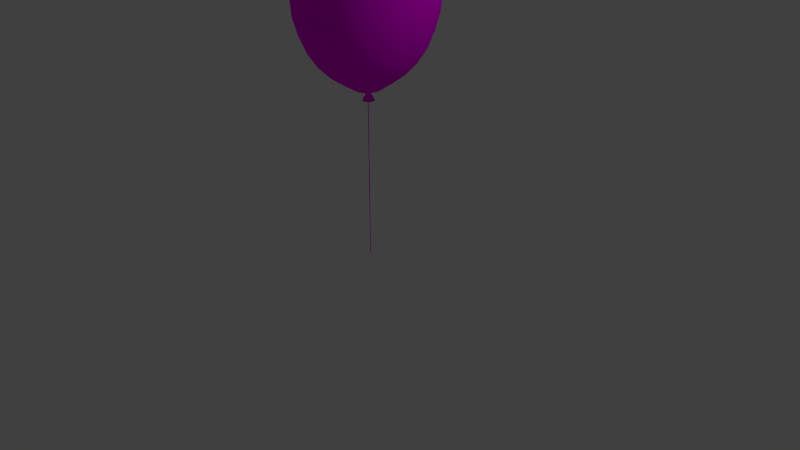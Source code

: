 # Source: LuftballonGelb.blend  (saved by Blender 2.76.0; exported with 4.5.12 LTS)
import bpy
from mathutils import Matrix  # noqa: F401  (used for matrix-valued properties, if any)

bpy.ops.wm.read_factory_settings(use_empty=True)
scene = bpy.context.scene
scene.name = 'Scene'

# ---- collections
col_collection_1 = bpy.data.collections.new('Collection 1'); scene.collection.children.link(col_collection_1)

# ---- images (referenced by path relative to the original .blend; pixels are not part of the script)
import os
ASSET_DIR = os.environ.get("B2B_ASSET_DIR", "")  # directory of the original .blend (textures are referenced by path, not embedded)
HERE = os.path.dirname(os.path.abspath(__file__))  # packed textures are extracted next to this script under _unpacked/

def load_image(name, relpath, width, height, colorspace="sRGB"):
    """Load a texture the original file referenced (path relative to the .blend, or extracted next to this script)."""
    p = next((c for c in (os.path.join(HERE, relpath), os.path.join(ASSET_DIR, relpath)) if relpath and os.path.exists(c)), "")
    if p:
        img = bpy.data.images.load(p, check_existing=True)
        img.name = name
    else:  # same state as the original file: an image datablock whose file is absent (Cycles renders it pink)
        img = bpy.data.images.new(name, width, height)
        img.source = "FILE"
        img.filepath = "//" + (relpath or name)
    img.colorspace_settings.name = colorspace
    return img
img_luftballon_jpg = load_image('luftballon.jpg', 'luftballon.jpg', 1024, 1024, 'sRGB')
img_gelb_jpg = load_image('gelb.jpg', 'gelb.jpg', 1024, 1024, 'sRGB')
img_dunkeldscf0060_jpg = load_image('dunkelDSCF0060.JPG', 'dunkelDSCF0060.JPG', 1024, 1024, 'sRGB')

# ---- materials (node trees are filled in below, after node groups)
mat_material_002 = bpy.data.materials.new('Material.002')
mat_material_002.alpha_threshold = 0.0
mat_material_002.roughness = 0.5
mat_material_005 = bpy.data.materials.new('Material.005')
mat_material_005.alpha_threshold = 0.0
mat_material_005.roughness = 0.5
mat_material_003 = bpy.data.materials.new('Material.003')
mat_material_003.alpha_threshold = 0.0
mat_material_003.roughness = 0.5
mat_material_001 = bpy.data.materials.new('Material.001')
mat_material_001.alpha_threshold = 0.0
mat_material_001.roughness = 0.5
mat_material_004 = bpy.data.materials.new('Material.004')
mat_material_004.alpha_threshold = 0.0
mat_material_004.roughness = 0.5

# ---- material node trees
mat_material_002.use_nodes = True; mat_material_002.node_tree.nodes.clear()
_N = mat_material_002.node_tree.nodes; _L = mat_material_002.node_tree.links
n0 = _N.new('ShaderNodeOutputMaterial'); n0.name = 'Material Output'; n0.location = (300, 300)
n1 = _N.new('ShaderNodeBsdfDiffuse'); n1.name = 'Diffuse BSDF'; n1.location = (10, 300)
n2 = _N.new('ShaderNodeTexImage'); n2.name = 'Image Texture'; n2.location = (-180, 300)
n2.width = 140
n2.image = img_luftballon_jpg
_L.new(n1.outputs[0], n0.inputs[0])
_L.new(n2.outputs[0], n1.inputs[0])
n0.is_active_output = True
mat_material_005.use_nodes = True; mat_material_005.node_tree.nodes.clear()
_N = mat_material_005.node_tree.nodes; _L = mat_material_005.node_tree.links
n0 = _N.new('ShaderNodeOutputMaterial'); n0.name = 'Material Output'; n0.location = (300, 300)
n1 = _N.new('ShaderNodeBsdfDiffuse'); n1.name = 'Diffuse BSDF'; n1.location = (10, 300)
n2 = _N.new('ShaderNodeTexImage'); n2.name = 'Image Texture'; n2.location = (-180, 300)
n2.width = 140
n2.image = img_gelb_jpg
_L.new(n1.outputs[0], n0.inputs[0])
_L.new(n2.outputs[0], n1.inputs[0])
n0.is_active_output = True
mat_material_003.use_nodes = True; mat_material_003.node_tree.nodes.clear()
_N = mat_material_003.node_tree.nodes; _L = mat_material_003.node_tree.links
n0 = _N.new('ShaderNodeOutputMaterial'); n0.name = 'Material Output'; n0.location = (300, 300)
n1 = _N.new('ShaderNodeBsdfDiffuse'); n1.name = 'Diffuse BSDF'; n1.location = (10, 300)
n2 = _N.new('ShaderNodeTexImage'); n2.name = 'Image Texture'; n2.location = (-180, 300)
n2.width = 140
n2.image = img_dunkeldscf0060_jpg
_L.new(n1.outputs[0], n0.inputs[0])
_L.new(n2.outputs[0], n1.inputs[0])
n0.is_active_output = True
mat_material_001.use_nodes = True; mat_material_001.node_tree.nodes.clear()
_N = mat_material_001.node_tree.nodes; _L = mat_material_001.node_tree.links
n0 = _N.new('ShaderNodeOutputMaterial'); n0.name = 'Material Output'; n0.location = (300, 300)
n1 = _N.new('ShaderNodeBsdfDiffuse'); n1.name = 'Diffuse BSDF'; n1.location = (10, 300)
n2 = _N.new('ShaderNodeTexImage'); n2.name = 'Image Texture'; n2.location = (-180, 300)
n2.width = 140
n2.image = img_luftballon_jpg
_L.new(n1.outputs[0], n0.inputs[0])
_L.new(n2.outputs[0], n1.inputs[0])
n0.is_active_output = True
mat_material_004.use_nodes = True; mat_material_004.node_tree.nodes.clear()
_N = mat_material_004.node_tree.nodes; _L = mat_material_004.node_tree.links
n0 = _N.new('ShaderNodeOutputMaterial'); n0.name = 'Material Output'; n0.location = (300, 300)
n1 = _N.new('ShaderNodeBsdfDiffuse'); n1.name = 'Diffuse BSDF'; n1.location = (10, 300)
n2 = _N.new('ShaderNodeTexImage'); n2.name = 'Image Texture'; n2.location = (-180, 300)
n2.width = 140
n2.image = img_gelb_jpg
_L.new(n1.outputs[0], n0.inputs[0])
_L.new(n2.outputs[0], n1.inputs[0])
n0.is_active_output = True

# ---- world
world_world = bpy.data.worlds.new('World'); scene.world = world_world
world_world.color = (0.05088, 0.05088, 0.05088)
world_world.use_sun_shadow = False
world_world.sun_shadow_jitter_overblur = 0.0
world_world.cycles.sampling_method = 'MANUAL'
world_world.cycles.sample_map_resolution = 256

# ---- cameras
cam_camera = bpy.data.cameras.new('Camera')
cam_camera.clip_end = 100.0
cam_camera.lens = 35.0
cam_camera.sensor_width = 32.0
cam_camera.sensor_height = 18.0
cam_camera.ortho_scale = 7.314
cam_camera.dof.focus_distance = 0.0

# ---- lights
light_lamp = bpy.data.lights.new('Lamp', 'POINT')
light_lamp.transmission_factor = 0.0
light_lamp.cutoff_distance = 30.0
light_lamp.energy = 100.0
light_lamp.shadow_buffer_clip_start = 1.001
light_lamp.shadow_soft_size = 0.1
light_lamp.shadow_maximum_resolution = 0.006
light_lamp.use_absolute_resolution = True
light_lamp.cycles.use_multiple_importance_sampling = False

# ---- meshes
me_cone = bpy.data.meshes.new('Cone')
me_cone.from_pydata([(0.0, 1.0, -1.0), (0.1951, 0.9808, -1.0), (0.3827, 0.9239, -1.0), (0.5556, 0.8315, -1.0), (0.7071, 0.7071, -1.0), (0.8315, 0.5556, -1.0), (0.9239, 0.3827, -1.0), (0.9808, 0.1951, -1.0), (1.0, 7.55e-08, -1.0), (0.0, 0.0, 1.0), (0.9808, -0.1951, -1.0), (0.9239, -0.3827, -1.0), (0.8315, -0.5556, -1.0), (0.7071, -0.7071, -1.0), (0.5556, -0.8315, -1.0), (0.3827, -0.9239, -1.0), (0.1951, -0.9808, -1.0), (-3.258e-07, -1.0, -1.0), (-0.1951, -0.9808, -1.0), (-0.3827, -0.9239, -1.0), (-0.5556, -0.8315, -1.0), (-0.7071, -0.7071, -1.0), (-0.8315, -0.5556, -1.0), (-0.9239, -0.3827, -1.0), (-0.9808, -0.1951, -1.0), (-1.0, 9.656e-07, -1.0), (-0.9808, 0.1951, -1.0), (-0.9239, 0.3827, -1.0), (-0.8315, 0.5556, -1.0), (-0.7071, 0.7071, -1.0), (-0.5556, 0.8315, -1.0), (-0.3827, 0.9239, -1.0), (-0.1951, 0.9808, -1.0)], [], [(31, 9, 32), (0, 9, 1), (30, 9, 31), (29, 9, 30), (28, 9, 29), (27, 9, 28), (26, 9, 27), (25, 9, 26), (24, 9, 25), (23, 9, 24), (22, 9, 23), (21, 9, 22), (20, 9, 21), (19, 9, 20), (18, 9, 19), (17, 9, 18), (16, 9, 17), (15, 9, 16), (14, 9, 15), (13, 9, 14), (12, 9, 13), (11, 9, 12), (10, 9, 11), (8, 9, 10), (7, 9, 8), (6, 9, 7), (5, 9, 6), (4, 9, 5), (3, 9, 4), (2, 9, 3), (32, 9, 0), (1, 9, 2), (0, 1, 2, 3, 4, 5, 6, 7, 8, 10, 11, 12, 13, 14, 15, 16, 17, 18, 19, 20, 21, 22, 23, 24, 25, 26, 27, 28, 29, 30, 31, 32)])
me_cone.polygons.foreach_set('use_smooth', [True] * 33)
me_cone.polygons.foreach_set('material_index', [1, 1, 1, 1, 1, 1, 1, 1, 1, 1, 1, 1, 1, 1, 1, 1, 1, 1, 1, 1, 1, 1, 1, 1, 1, 1, 1, 1, 1, 1, 1, 1, 1])
_uv = me_cone.uv_layers.new(name='UVMap')
_uv.uv.foreach_set('vector', [0.3262, 0.3743, 0.4798, 0.3743, 0.4798, 0.5279, 0.3262, 0.3743, 0.4798, 0.3743, 0.4798, 0.5279, 0.3262, 0.3743, 0.4798, 0.3743, 0.4798, 0.5279, 0.3262, 0.3743, 0.4798, 0.3743, 0.4798, 0.5279, 0.3262, 0.3743, 0.4798, 0.3743, 0.4798, 0.5279, 0.3262, 0.3743, 0.4798, 0.3743, 0.4798, 0.5279, 0.3262, 0.3743, 0.4798, 0.3743, 0.4798, 0.5279, 0.3262, 0.3743, 0.4798, 0.3743, 0.4798, 0.5279, 0.3262, 0.3743, 0.4798, 0.3743, 0.4798, 0.5279, 0.3262, 0.3743, 0.4798, 0.3743, 0.4798, 0.5279, 0.3262, 0.3743, 0.4798, 0.3743, 0.4798, 0.5279, 0.3262, 0.3743, 0.4798, 0.3743, 0.4798, 0.5279, 0.3262, 0.3743, 0.4798, 0.3743, 0.4798, 0.5279, 0.3262, 0.3743, 0.4798, 0.3743, 0.4798, 0.5279, 0.3262, 0.3743, 0.4798, 0.3743, 0.4798, 0.5279, 0.3262, 0.3743, 0.4798, 0.3743, 0.4798, 0.5279, 0.3262, 0.3743, 0.4798, 0.3743, 0.4798, 0.5279, 0.3262, 0.3743, 0.4798, 0.3743, 0.4798, 0.5279, 0.3262, 0.3743, 0.4798, 0.3743, 0.4798, 0.5279, 0.3262, 0.3743, 0.4798, 0.3743, 0.4798, 0.5279, 0.3262, 0.3743, 0.4798, 0.3743, 0.4798, 0.5279, 0.3262, 0.3743, 0.4798, 0.3743, 0.4798, 0.5279, 0.3262, 0.3743, 0.4798, 0.3743, 0.4798, 0.5279, 0.3262, 0.3743, 0.4798, 0.3743, 0.4798, 0.5279, 0.3262, 0.3743, 0.4798, 0.3743, 0.4798, 0.5279, 0.3262, 0.3743, 0.4798, 0.3743, 0.4798, 0.5279, 0.3262, 0.3743, 0.4798, 0.3743, 0.4798, 0.5279, 0.3262, 0.3743, 0.4798, 0.3743, 0.4798, 0.5279, 0.3262, 0.3743, 0.4798, 0.3743, 0.4798, 0.5279, 0.3262, 0.3743, 0.4798, 0.3743, 0.4798, 0.5279, 0.3262, 0.3743, 0.4798, 0.3743, 0.4798, 0.5279, 0.3262, 0.3743, 0.4798, 0.3743, 0.4798, 0.5279, 0.403, 0.5279, 0.418, 0.5265, 0.4324, 0.5221, 0.4457, 0.515, 0.4573, 0.5054, 0.4669, 0.4938, 0.474, 0.4805, 0.4784, 0.4661, 0.4798, 0.4511, 0.4784, 0.4361, 0.474, 0.4217, 0.4669, 0.4084, 0.4573, 0.3968, 0.4457, 0.3872, 0.4324, 0.3801, 0.418, 0.3758, 0.403, 0.3743, 0.388, 0.3758, 0.3736, 0.3801, 0.3603, 0.3872, 0.3487, 0.3968, 0.3391, 0.4084, 0.332, 0.4217, 0.3277, 0.4361, 0.3262, 0.4511, 0.3277, 0.4661, 0.332, 0.4805, 0.3391, 0.4938, 0.3487, 0.5054, 0.3603, 0.515, 0.3736, 0.5221, 0.388, 0.5265])
me_cone.materials.append(mat_material_002)
me_cone.materials.append(mat_material_005)
me_cone.use_remesh_preserve_volume = False
me_cone.use_remesh_preserve_attributes = False
me_cone.use_mirror_vertex_groups = False
me_cone.update()
me_plane_001 = bpy.data.meshes.new('Plane.001')
me_plane_001.from_pydata([(-1.0, -1.0, 0.0), (1.0, -1.0, 0.0), (-1.0, 1.0, 0.0), (1.0, 1.0, 0.0)], [], [(0, 1, 3, 2)])
_uv = me_plane_001.uv_layers.new(name='UVMap')
_uv.uv.foreach_set('vector', [8.67e-05, 8.666e-05, 0.7512, 8.666e-05, 0.7512, 0.9999, 8.666e-05, 0.9999])
me_plane_001.materials.append(mat_material_003)
me_plane_001.use_remesh_preserve_volume = False
me_plane_001.use_remesh_preserve_attributes = False
me_plane_001.use_mirror_vertex_groups = False
me_plane_001.update()
me_sphere = bpy.data.meshes.new('Sphere')
me_sphere.from_pydata([(-0.1703, -0.000836, 1.081), (-0.3339, -0.000836, 1.018), (-0.4848, -0.000836, 0.917), (-0.617, -0.000836, 0.7804), (-0.7255, -0.000836, 0.614), (-0.8062, -0.000836, 0.4242), (-0.8558, -0.000836, 0.2182), (-0.8786, -0.0006354, 0.007995), (-0.8274, -0.01164, -0.3027), (-0.7561, -0.01164, -0.5101), (-0.6806, -0.01164, -0.7012), (-0.5608, -0.01164, -0.8687), (-0.4408, -0.01164, -0.995), (-0.3039, -0.01164, -1.095), (-0.1553, -0.01164, -1.194), (-0.167, 0.03187, 1.081), (-0.3275, 0.06331, 1.018), (-0.4755, 0.09229, 0.917), (-0.6052, 0.1177, 0.7804), (-0.7116, 0.1385, 0.614), (-0.7907, 0.154, 0.4242), (-0.8394, 0.1636, 0.2182), (-0.8617, 0.1681, 0.007995), (-0.8115, 0.1539, -0.3027), (-0.7416, 0.1443, -0.5101), (-0.6675, 0.1287, -0.7012), (-0.5501, 0.1077, -0.8687), (-0.4324, 0.08211, -0.995), (-0.2981, 0.05293, -1.095), (-0.1524, 0.02128, -1.194), (-0.1573, 0.06331, 1.081), (-0.3085, 0.125, 1.018), (-0.4479, 0.1818, 0.917), (-0.5701, 0.2317, 0.7804), (-0.6703, 0.2726, 0.614), (-0.7448, 0.3029, 0.4242), (-0.7907, 0.3217, 0.2182), (-0.8117, 0.3303, 0.007995), (-0.7644, 0.313, -0.3027), (-0.6986, 0.2941, -0.5101), (-0.6288, 0.2636, -0.7012), (-0.5182, 0.2224, -0.8687), (-0.4073, 0.1722, -0.995), (-0.2808, 0.115, -1.095), (-0.1436, 0.05293, -1.194), (-0.1416, 0.09229, 1.081), (-0.2777, 0.1818, 1.018), (-0.4031, 0.2644, 0.917), (-0.513, 0.3367, 0.7804), (-0.6033, 0.3961, 0.614), (-0.6703, 0.4402, 0.4242), (-0.7116, 0.4673, 0.2182), (-0.7306, 0.4799, 0.007995), (-0.6881, 0.4596, -0.3027), (-0.6288, 0.4323, -0.5101), (-0.566, 0.3879, -0.7012), (-0.4665, 0.3281, -0.8687), (-0.3667, 0.2553, -0.995), (-0.2528, 0.1722, -1.095), (-0.1293, 0.08211, -1.194), (-0.1204, 0.1177, 1.081), (-0.2361, 0.2317, 1.018), (-0.3428, 0.3367, 0.917), (-0.4363, 0.4288, 0.7804), (-0.513, 0.5043, 0.614), (-0.5701, 0.5605, 0.4242), (-0.6052, 0.595, 0.2182), (-0.6213, 0.6109, 0.007995), (-0.5853, 0.5882, -0.3027), (-0.5349, 0.5534, -0.5101), (-0.4815, 0.4969, -0.7012), (-0.3968, 0.4208, -0.8687), (-0.312, 0.3281, -0.995), (-0.2151, 0.2224, -1.095), (-0.1101, 0.1077, -1.194), (-0.09461, 0.1385, 1.081), (-0.1855, 0.2726, 1.018), (-0.2694, 0.3961, 0.917), (-0.3428, 0.5043, 0.7804), (-0.4031, 0.5932, 0.614), (-0.4479, 0.6592, 0.4242), (-0.4755, 0.6998, 0.2182), (-0.4882, 0.7185, 0.007995), (-0.46, 0.6937, -0.3027), (-0.4204, 0.6528, -0.5101), (-0.3785, 0.5863, -0.7012), (-0.312, 0.4969, -0.8687), (-0.2453, 0.3879, -0.995), (-0.1692, 0.2636, -1.095), (-0.08667, 0.1287, -1.194), (-0.06518, 0.154, 1.081), (-0.1278, 0.3029, 1.018), (-0.1855, 0.4402, 0.917), (-0.2361, 0.5605, 0.7804), (-0.2777, 0.6592, 0.614), (-0.3085, 0.7325, 0.4242), (-0.3275, 0.7777, 0.2182), (-0.3364, 0.7984, 0.007995), (-0.3171, 0.7721, -0.3027), (-0.2899, 0.7266, -0.5101), (-0.2609, 0.6528, -0.7012), (-0.2151, 0.5534, -0.8687), (-0.1692, 0.4323, -0.995), (-0.1168, 0.2941, -1.095), (-0.05996, 0.1443, -1.194), (-0.03325, 0.1636, 1.081), (-0.06518, 0.3217, 1.018), (-0.09461, 0.4673, 0.917), (-0.1204, 0.595, 0.7804), (-0.1416, 0.6998, 0.614), (-0.1573, 0.7777, 0.4242), (-0.167, 0.8257, 0.2182), (-0.1716, 0.8476, 0.007995), (-0.1621, 0.8203, -0.3027), (-0.1482, 0.7721, -0.5101), (-0.1334, 0.6937, -0.7012), (-0.1101, 0.5882, -0.8687), (-0.08667, 0.4596, -0.995), (-0.05996, 0.313, -1.095), (-0.03097, 0.1539, -1.194), (-3.679e-05, 0.1668, 1.081), (-3.68e-05, 0.328, 1.018), (-3.681e-05, 0.4765, 0.917), (-3.68e-05, 0.6067, 0.7804), (-3.679e-05, 0.7136, 0.614), (-3.684e-05, 0.793, 0.4242), (-0.000282, 0.8476, 0.2236), (-0.000282, 0.8643, 0.007995), (-0.0008298, 0.8366, -0.3027), (-0.00083, 0.7874, -0.5101), (-0.0008299, 0.7075, -0.7012), (-0.0008299, 0.5999, -0.8687), (-0.0008299, 0.4689, -0.995), (-0.0008299, 0.3193, -1.095), (-0.0008299, 0.1571, -1.194), (0.03317, 0.1636, 1.081), (0.06511, 0.3217, 1.018), (0.09454, 0.4673, 0.917), (0.1203, 0.595, 0.7804), (0.1415, 0.6998, 0.614), (0.1572, 0.7777, 0.4242), (0.1678, 0.8313, 0.2236), (0.1711, 0.8476, 0.007995), (0.1604, 0.8203, -0.3027), (0.1465, 0.7721, -0.5101), (0.1318, 0.6937, -0.7012), (0.1084, 0.5882, -0.8687), (0.08501, 0.4596, -0.995), (0.0583, 0.313, -1.095), (0.02931, 0.1539, -1.194), (0.06511, 0.154, 1.081), (0.1277, 0.3029, 1.018), (0.1855, 0.4402, 0.917), (0.2361, 0.5605, 0.7804), (0.2776, 0.6592, 0.614), (0.3085, 0.7325, 0.4242), (0.3294, 0.7831, 0.2236), (0.3358, 0.7984, 0.007995), (0.3155, 0.7721, -0.3027), (0.2882, 0.7266, -0.5101), (0.2593, 0.6528, -0.7012), (0.2135, 0.5534, -0.8687), (0.1675, 0.4323, -0.995), (0.1152, 0.2941, -1.095), (0.0583, 0.1443, -1.194), (0.09454, 0.1385, 1.081), (0.1855, 0.2726, 1.018), (0.2693, 0.3961, 0.917), (0.3427, 0.5043, 0.7804), (0.403, 0.5932, 0.614), (0.4478, 0.6592, 0.4242), (0.4783, 0.7047, 0.2236), (0.4877, 0.7185, 0.007995), (0.4584, 0.6937, -0.3027), (0.4188, 0.6528, -0.5101), (0.3768, 0.5863, -0.7012), (0.3103, 0.4969, -0.8687), (0.2436, 0.3879, -0.995), (0.1675, 0.2636, -1.095), (0.08501, 0.1287, -1.194), (0.1203, 0.1177, 1.081), (0.2361, 0.2317, 1.018), (0.3427, 0.3367, 0.917), (0.4362, 0.4288, 0.7804), (0.513, 0.5043, 0.614), (0.57, 0.5605, 0.4242), (0.6088, 0.5992, 0.2236), (0.6208, 0.6109, 0.007995), (0.5836, 0.5882, -0.3027), (0.5332, 0.5534, -0.5101), (0.4798, 0.4969, -0.7012), (0.3952, 0.4208, -0.8687), (0.3103, 0.3281, -0.995), (0.2135, 0.2224, -1.095), (0.1084, 0.1077, -1.194), (0.1415, 0.09229, 1.081), (0.2776, 0.1818, 1.018), (0.403, 0.2644, 0.917), (0.513, 0.3367, 0.7804), (0.6032, 0.3961, 0.614), (0.6702, 0.4402, 0.4242), (0.716, 0.4706, 0.2236), (0.73, 0.4799, 0.007995), (0.6864, 0.4596, -0.3027), (0.6272, 0.4323, -0.5101), (0.5643, 0.3879, -0.7012), (0.4648, 0.3281, -0.8687), (0.365, 0.2553, -0.995), (0.2512, 0.1722, -1.095), (0.1276, 0.08211, -1.194), (0.1572, 0.06331, 1.081), (0.3085, 0.125, 1.018), (0.4478, 0.1818, 0.917), (0.57, 0.2317, 0.7804), (0.6702, 0.2726, 0.614), (0.7447, 0.3029, 0.4242), (0.7956, 0.324, 0.2236), (0.8112, 0.3303, 0.007995), (0.7628, 0.313, -0.3027), (0.6969, 0.2941, -0.5101), (0.6272, 0.2636, -0.7012), (0.5166, 0.2224, -0.8687), (0.4057, 0.1722, -0.995), (0.2792, 0.115, -1.095), (0.1419, 0.05293, -1.194), (0.1669, 0.03187, 1.081), (0.3275, 0.06331, 1.018), (0.4754, 0.09229, 0.917), (0.6051, 0.1177, 0.7804), (0.7115, 0.1385, 0.614), (0.7906, 0.154, 0.4242), (0.8446, 0.1649, 0.2236), (0.8612, 0.1681, 0.007995), (0.8098, 0.1539, -0.3027), (0.7399, 0.1443, -0.5101), (0.6658, 0.1287, -0.7012), (0.5484, 0.1077, -0.8687), (0.4307, 0.08211, -0.995), (0.2964, 0.05293, -1.095), (0.1507, 0.02128, -1.194), (0.1702, -0.000836, 1.081), (0.3339, -0.0008359, 1.018), (0.4847, -0.0008359, 0.917), (0.617, -0.000836, 0.7804), (0.7255, -0.000836, 0.614), (0.8112, -0.0006353, 0.431), (0.8612, -0.0006354, 0.2236), (0.878, -0.0006355, 0.007995), (0.8257, -0.01164, -0.3027), (0.7544, -0.01164, -0.5101), (0.6789, -0.01164, -0.7012), (0.5592, -0.01164, -0.8687), (0.4392, -0.01164, -0.995), (0.3022, -0.01164, -1.095), (0.1537, -0.01164, -1.194), (0.1669, -0.03354, 1.081), (0.3275, -0.06498, 1.018), (0.4754, -0.09396, 0.917), (0.6051, -0.1194, 0.7804), (0.7115, -0.1402, 0.614), (0.7956, -0.1565, 0.431), (0.8446, -0.1661, 0.2236), (0.8612, -0.1694, 0.007995), (0.8098, -0.1771, -0.3027), (0.7399, -0.1675, -0.5101), (0.6658, -0.1519, -0.7012), (0.5484, -0.1309, -0.8687), (0.4307, -0.1054, -0.995), (0.2964, -0.07621, -1.095), (0.1507, -0.04455, -1.194), (0.1572, -0.06498, 1.081), (0.3085, -0.1267, 1.018), (0.4478, -0.1835, 0.917), (0.57, -0.2333, 0.7804), (0.6702, -0.2742, 0.614), (0.7494, -0.3064, 0.431), (0.7956, -0.3253, 0.2236), (0.8112, -0.3316, 0.007995), (0.7628, -0.3363, -0.3027), (0.6969, -0.3174, -0.5101), (0.6272, -0.2868, -0.7012), (0.5166, -0.2457, -0.8687), (0.4057, -0.1955, -0.995), (0.2792, -0.1383, -1.095), (0.1419, -0.07621, -1.194), (0.1415, -0.09396, 1.081), (0.2776, -0.1835, 1.018), (0.403, -0.266, 0.917), (0.513, -0.3384, 0.7804), (0.6032, -0.3977, 0.614), (0.6744, -0.4446, 0.431), (0.716, -0.4719, 0.2236), (0.73, -0.4811, 0.007995), (0.6864, -0.4829, -0.3027), (0.6272, -0.4556, -0.5101), (0.5643, -0.4112, -0.7012), (0.4648, -0.3514, -0.8687), (0.365, -0.2786, -0.995), (0.2512, -0.1955, -1.095), (0.1276, -0.1054, -1.194), (0.1203, -0.1194, 1.081), (0.2361, -0.2333, 1.018), (0.3427, -0.3384, 0.917), (0.4362, -0.4304, 0.7804), (0.513, -0.506, 0.614), (0.5735, -0.5657, 0.431), (0.6088, -0.6005, 0.2236), (0.6208, -0.6122, 0.007995), (0.5836, -0.6115, -0.3027), (0.5332, -0.5767, -0.5101), (0.4798, -0.5201, -0.7012), (0.3952, -0.4441, -0.8687), (0.3103, -0.3514, -0.995), (0.2135, -0.2457, -1.095), (0.1084, -0.1309, -1.194), (0.09454, -0.1402, 1.081), (0.1855, -0.2742, 1.018), (0.2693, -0.3977, 0.917), (0.3427, -0.506, 0.7804), (0.403, -0.5948, 0.614), (0.4505, -0.665, 0.431), (0.4783, -0.7059, 0.2236), (0.4877, -0.7198, 0.007995), (0.4584, -0.7169, -0.3027), (0.4188, -0.676, -0.5101), (0.3768, -0.6096, -0.7012), (0.3103, -0.5201, -0.8687), (0.2436, -0.4112, -0.995), (0.1675, -0.2868, -1.095), (0.08501, -0.1519, -1.194), (-0.0008299, -0.01164, -1.253), (0.06511, -0.1557, 1.081), (0.1277, -0.3046, 1.018), (0.1855, -0.4419, 0.917), (0.2361, -0.5621, 0.7804), (0.2776, -0.6609, 0.614), (0.3102, -0.7389, 0.431), (0.3294, -0.7843, 0.2236), (0.3358, -0.7997, 0.007995), (0.3155, -0.7953, -0.3027), (0.2882, -0.7499, -0.5101), (0.2593, -0.676, -0.7012), (0.2135, -0.5767, -0.8687), (0.1675, -0.4556, -0.995), (0.1152, -0.3174, -1.095), (0.0583, -0.1675, -1.194), (0.03317, -0.1652, 1.081), (0.06511, -0.3233, 1.018), (0.09454, -0.469, 0.917), (0.1203, -0.5967, 0.7804), (0.1415, -0.7015, 0.614), (0.1572, -0.7794, 0.4242), (0.1678, -0.8326, 0.2236), (0.1711, -0.8489, 0.007995), (0.1604, -0.8436, -0.3027), (0.1465, -0.7953, -0.5101), (0.1318, -0.7169, -0.7012), (0.1084, -0.6115, -0.8687), (0.08501, -0.4829, -0.995), (0.0583, -0.3363, -1.095), (0.02931, -0.1771, -1.194), (-3.681e-05, -0.1685, 1.081), (-3.683e-05, -0.3296, 1.018), (-3.683e-05, -0.4782, 0.917), (-3.692e-05, -0.6084, 0.7804), (-3.696e-05, -0.7152, 0.614), (-3.68e-05, -0.7946, 0.4242), (-0.0002823, -0.8489, 0.2236), (-0.0002822, -0.8655, 0.007995), (-0.0008301, -0.8599, -0.3027), (-0.0008299, -0.8107, -0.5101), (-0.0008301, -0.7308, -0.7012), (-0.00083, -0.6232, -0.8687), (-0.00083, -0.4921, -0.995), (-0.00083, -0.3426, -1.095), (-0.0008299, -0.1804, -1.194), (-0.03325, -0.1652, 1.081), (-0.06518, -0.3233, 1.018), (-0.09461, -0.469, 0.917), (-0.1204, -0.5967, 0.7804), (-0.1416, -0.7015, 0.614), (-0.1573, -0.7794, 0.4242), (-0.1683, -0.8326, 0.2236), (-0.1716, -0.8489, 0.007995), (-0.1621, -0.8436, -0.3027), (-0.1482, -0.7953, -0.5101), (-0.1334, -0.7169, -0.7012), (-0.1101, -0.6115, -0.8687), (-0.08667, -0.4829, -0.995), (-0.05996, -0.3363, -1.095), (-0.03097, -0.1771, -1.194), (-0.06518, -0.1557, 1.081), (-0.1278, -0.3046, 1.018), (-0.1855, -0.4419, 0.917), (-0.2361, -0.5621, 0.7804), (-0.2777, -0.6609, 0.614), (-0.3085, -0.7342, 0.4242), (-0.3299, -0.7843, 0.2236), (-0.3364, -0.7997, 0.007995), (-0.3171, -0.7953, -0.3027), (-0.2899, -0.7499, -0.5101), (-0.2609, -0.676, -0.7012), (-0.2151, -0.5767, -0.8687), (-0.1692, -0.4556, -0.995), (-0.1168, -0.3174, -1.095), (-0.05996, -0.1675, -1.194), (-0.09461, -0.1402, 1.081), (-0.1855, -0.2742, 1.018), (-0.2694, -0.3977, 0.917), (-0.3428, -0.506, 0.7804), (-0.4031, -0.5948, 0.614), (-0.4479, -0.6609, 0.4242), (-0.4789, -0.7059, 0.2236), (-0.4882, -0.7198, 0.007995), (-0.46, -0.7169, -0.3027), (-0.4204, -0.676, -0.5101), (-0.3785, -0.6096, -0.7012), (-0.312, -0.5201, -0.8687), (-0.2453, -0.4112, -0.995), (-0.1692, -0.2868, -1.095), (-0.08667, -0.1519, -1.194), (-0.1204, -0.1194, 1.081), (-0.2361, -0.2333, 1.018), (-0.3428, -0.3384, 0.917), (-0.4363, -0.4304, 0.7804), (-0.513, -0.506, 0.614), (-0.5701, -0.5621, 0.4242), (-0.6094, -0.6005, 0.2236), (-0.6213, -0.6122, 0.007995), (-0.5853, -0.6115, -0.3027), (-0.5349, -0.5767, -0.5101), (-0.4815, -0.5201, -0.7012), (-0.3968, -0.4441, -0.8687), (-0.312, -0.3514, -0.995), (-0.2151, -0.2457, -1.095), (-0.1101, -0.1309, -1.194), (-0.1416, -0.09396, 1.081), (-0.2777, -0.1835, 1.018), (-0.4031, -0.266, 0.917), (-0.513, -0.3384, 0.7804), (-0.6033, -0.3977, 0.614), (-0.6703, -0.4419, 0.4242), (-0.7165, -0.4719, 0.2236), (-0.7306, -0.4811, 0.007995), (-0.6881, -0.4829, -0.3027), (-0.6288, -0.4556, -0.5101), (-0.566, -0.4112, -0.7012), (-0.4665, -0.3514, -0.8687), (-0.3667, -0.2786, -0.995), (-0.2528, -0.1955, -1.095), (-0.1293, -0.1054, -1.194), (-3.706e-05, -0.0008361, 1.102), (-0.1573, -0.06498, 1.081), (-0.3085, -0.1267, 1.018), (-0.4479, -0.1835, 0.917), (-0.5701, -0.2333, 0.7804), (-0.6703, -0.2742, 0.614), (-0.7448, -0.3046, 0.4242), (-0.7907, -0.3233, 0.2182), (-0.8117, -0.3316, 0.007995), (-0.7644, -0.3363, -0.3027), (-0.6986, -0.3174, -0.5101), (-0.6288, -0.2868, -0.7012), (-0.5182, -0.2457, -0.8687), (-0.4073, -0.1955, -0.995), (-0.2808, -0.1383, -1.095), (-0.1436, -0.07621, -1.194), (-0.167, -0.03354, 1.081), (-0.3275, -0.06498, 1.018), (-0.4755, -0.09396, 0.917), (-0.6052, -0.1194, 0.7804), (-0.7116, -0.1402, 0.614), (-0.7907, -0.1557, 0.4242), (-0.8394, -0.1652, 0.2182), (-0.8617, -0.1694, 0.007995), (-0.8115, -0.1771, -0.3027), (-0.7416, -0.1675, -0.5101), (-0.6675, -0.1519, -0.7012), (-0.5501, -0.1309, -0.8687), (-0.4324, -0.1054, -0.995), (-0.2981, -0.07621, -1.095), (-0.1524, -0.04455, -1.194)], [], [(11, 10, 25, 26), (4, 3, 18, 19), (12, 11, 26, 27), (5, 4, 19, 20), (13, 12, 27, 28), (6, 5, 20, 21), (14, 13, 28, 29), (7, 6, 21, 22), (8, 7, 22, 23), (1, 0, 15, 16), (9, 8, 23, 24), (2, 1, 16, 17), (10, 9, 24, 25), (3, 2, 17, 18), (25, 24, 39, 40), (18, 17, 32, 33), (26, 25, 40, 41), (19, 18, 33, 34), (27, 26, 41, 42), (20, 19, 34, 35), (28, 27, 42, 43), (21, 20, 35, 36), (29, 28, 43, 44), (22, 21, 36, 37), (23, 22, 37, 38), (16, 15, 30, 31), (24, 23, 38, 39), (17, 16, 31, 32), (44, 43, 58, 59), (37, 36, 51, 52), (38, 37, 52, 53), (31, 30, 45, 46), (39, 38, 53, 54), (32, 31, 46, 47), (40, 39, 54, 55), (33, 32, 47, 48), (41, 40, 55, 56), (34, 33, 48, 49), (42, 41, 56, 57), (35, 34, 49, 50), (43, 42, 57, 58), (36, 35, 50, 51), (48, 47, 62, 63), (56, 55, 70, 71), (49, 48, 63, 64), (57, 56, 71, 72), (50, 49, 64, 65), (58, 57, 72, 73), (51, 50, 65, 66), (59, 58, 73, 74), (52, 51, 66, 67), (53, 52, 67, 68), (46, 45, 60, 61), (54, 53, 68, 69), (47, 46, 61, 62), (55, 54, 69, 70), (67, 66, 81, 82), (68, 67, 82, 83), (61, 60, 75, 76), (69, 68, 83, 84), (62, 61, 76, 77), (70, 69, 84, 85), (63, 62, 77, 78), (71, 70, 85, 86), (64, 63, 78, 79), (72, 71, 86, 87), (65, 64, 79, 80), (73, 72, 87, 88), (66, 65, 80, 81), (74, 73, 88, 89), (86, 85, 100, 101), (79, 78, 93, 94), (87, 86, 101, 102), (80, 79, 94, 95), (88, 87, 102, 103), (81, 80, 95, 96), (89, 88, 103, 104), (82, 81, 96, 97), (83, 82, 97, 98), (76, 75, 90, 91), (84, 83, 98, 99), (77, 76, 91, 92), (85, 84, 99, 100), (78, 77, 92, 93), (98, 97, 112, 113), (91, 90, 105, 106), (99, 98, 113, 114), (92, 91, 106, 107), (100, 99, 114, 115), (93, 92, 107, 108), (101, 100, 115, 116), (94, 93, 108, 109), (102, 101, 116, 117), (95, 94, 109, 110), (103, 102, 117, 118), (96, 95, 110, 111), (104, 103, 118, 119), (97, 96, 111, 112), (117, 116, 131, 132), (110, 109, 124, 125), (118, 117, 132, 133), (111, 110, 125, 126), (119, 118, 133, 134), (112, 111, 126, 127), (113, 112, 127, 128), (106, 105, 120, 121), (114, 113, 128, 129), (107, 106, 121, 122), (115, 114, 129, 130), (108, 107, 122, 123), (116, 115, 130, 131), (109, 108, 123, 124), (121, 120, 135, 136), (129, 128, 143, 144), (122, 121, 136, 137), (130, 129, 144, 145), (123, 122, 137, 138), (131, 130, 145, 146), (124, 123, 138, 139), (132, 131, 146, 147), (125, 124, 139, 140), (133, 132, 147, 148), (126, 125, 140, 141), (134, 133, 148, 149), (127, 126, 141, 142), (128, 127, 142, 143), (140, 139, 154, 155), (148, 147, 162, 163), (141, 140, 155, 156), (149, 148, 163, 164), (142, 141, 156, 157), (143, 142, 157, 158), (136, 135, 150, 151), (144, 143, 158, 159), (137, 136, 151, 152), (145, 144, 159, 160), (138, 137, 152, 153), (146, 145, 160, 161), (139, 138, 153, 154), (147, 146, 161, 162), (159, 158, 173, 174), (152, 151, 166, 167), (160, 159, 174, 175), (153, 152, 167, 168), (161, 160, 175, 176), (154, 153, 168, 169), (162, 161, 176, 177), (155, 154, 169, 170), (163, 162, 177, 178), (156, 155, 170, 171), (164, 163, 178, 179), (157, 156, 171, 172), (158, 157, 172, 173), (151, 150, 165, 166), (178, 177, 192, 193), (171, 170, 185, 186), (179, 178, 193, 194), (172, 171, 186, 187), (173, 172, 187, 188), (166, 165, 180, 181), (174, 173, 188, 189), (167, 166, 181, 182), (175, 174, 189, 190), (168, 167, 182, 183), (176, 175, 190, 191), (169, 168, 183, 184), (177, 176, 191, 192), (170, 169, 184, 185), (182, 181, 196, 197), (190, 189, 204, 205), (183, 182, 197, 198), (191, 190, 205, 206), (184, 183, 198, 199), (192, 191, 206, 207), (185, 184, 199, 200), (193, 192, 207, 208), (186, 185, 200, 201), (194, 193, 208, 209), (187, 186, 201, 202), (188, 187, 202, 203), (181, 180, 195, 196), (189, 188, 203, 204), (201, 200, 215, 216), (209, 208, 223, 224), (202, 201, 216, 217), (203, 202, 217, 218), (196, 195, 210, 211), (204, 203, 218, 219), (197, 196, 211, 212), (205, 204, 219, 220), (198, 197, 212, 213), (206, 205, 220, 221), (199, 198, 213, 214), (207, 206, 221, 222), (200, 199, 214, 215), (208, 207, 222, 223), (220, 219, 234, 235), (213, 212, 227, 228), (221, 220, 235, 236), (214, 213, 228, 229), (222, 221, 236, 237), (215, 214, 229, 230), (223, 222, 237, 238), (216, 215, 230, 231), (224, 223, 238, 239), (217, 216, 231, 232), (218, 217, 232, 233), (211, 210, 225, 226), (219, 218, 233, 234), (212, 211, 226, 227), (239, 238, 253, 254), (232, 231, 246, 247), (233, 232, 247, 248), (226, 225, 240, 241), (234, 233, 248, 249), (227, 226, 241, 242), (235, 234, 249, 250), (228, 227, 242, 243), (236, 235, 250, 251), (229, 228, 243, 244), (237, 236, 251, 252), (230, 229, 244, 245), (238, 237, 252, 253), (231, 230, 245, 246), (251, 250, 265, 266), (244, 243, 258, 259), (252, 251, 266, 267), (245, 244, 259, 260), (253, 252, 267, 268), (246, 245, 260, 261), (254, 253, 268, 269), (247, 246, 261, 262), (248, 247, 262, 263), (241, 240, 255, 256), (249, 248, 263, 264), (242, 241, 256, 257), (250, 249, 264, 265), (243, 242, 257, 258), (263, 262, 277, 278), (256, 255, 270, 271), (264, 263, 278, 279), (257, 256, 271, 272), (265, 264, 279, 280), (258, 257, 272, 273), (266, 265, 280, 281), (259, 258, 273, 274), (267, 266, 281, 282), (260, 259, 274, 275), (268, 267, 282, 283), (261, 260, 275, 276), (269, 268, 283, 284), (262, 261, 276, 277), (274, 273, 288, 289), (282, 281, 296, 297), (275, 274, 289, 290), (283, 282, 297, 298), (276, 275, 290, 291), (284, 283, 298, 299), (277, 276, 291, 292), (278, 277, 292, 293), (271, 270, 285, 286), (279, 278, 293, 294), (272, 271, 286, 287), (280, 279, 294, 295), (273, 272, 287, 288), (281, 280, 295, 296), (293, 292, 307, 308), (286, 285, 300, 301), (294, 293, 308, 309), (287, 286, 301, 302), (295, 294, 309, 310), (288, 287, 302, 303), (296, 295, 310, 311), (289, 288, 303, 304), (297, 296, 311, 312), (290, 289, 304, 305), (298, 297, 312, 313), (291, 290, 305, 306), (299, 298, 313, 314), (292, 291, 306, 307), (312, 311, 326, 327), (305, 304, 319, 320), (313, 312, 327, 328), (306, 305, 320, 321), (314, 313, 328, 329), (307, 306, 321, 322), (308, 307, 322, 323), (301, 300, 315, 316), (309, 308, 323, 324), (302, 301, 316, 317), (310, 309, 324, 325), (303, 302, 317, 318), (311, 310, 325, 326), (304, 303, 318, 319), (316, 315, 331, 332), (324, 323, 339, 340), (317, 316, 332, 333), (325, 324, 340, 341), (318, 317, 333, 334), (326, 325, 341, 342), (319, 318, 334, 335), (327, 326, 342, 343), (320, 319, 335, 336), (328, 327, 343, 344), (321, 320, 336, 337), (329, 328, 344, 345), (322, 321, 337, 338), (323, 322, 338, 339), (336, 335, 350, 351), (344, 343, 358, 359), (337, 336, 351, 352), (345, 344, 359, 360), (338, 337, 352, 353), (339, 338, 353, 354), (332, 331, 346, 347), (340, 339, 354, 355), (333, 332, 347, 348), (341, 340, 355, 356), (334, 333, 348, 349), (342, 341, 356, 357), (335, 334, 349, 350), (343, 342, 357, 358), (355, 354, 369, 370), (348, 347, 362, 363), (356, 355, 370, 371), (349, 348, 363, 364), (357, 356, 371, 372), (350, 349, 364, 365), (358, 357, 372, 373), (351, 350, 365, 366), (359, 358, 373, 374), (352, 351, 366, 367), (360, 359, 374, 375), (353, 352, 367, 368), (354, 353, 368, 369), (347, 346, 361, 362), (374, 373, 388, 389), (367, 366, 381, 382), (375, 374, 389, 390), (368, 367, 382, 383), (369, 368, 383, 384), (362, 361, 376, 377), (370, 369, 384, 385), (363, 362, 377, 378), (371, 370, 385, 386), (364, 363, 378, 379), (372, 371, 386, 387), (365, 364, 379, 380), (373, 372, 387, 388), (366, 365, 380, 381), (386, 385, 400, 401), (379, 378, 393, 394), (387, 386, 401, 402), (380, 379, 394, 395), (388, 387, 402, 403), (381, 380, 395, 396), (389, 388, 403, 404), (382, 381, 396, 397), (390, 389, 404, 405), (383, 382, 397, 398), (384, 383, 398, 399), (377, 376, 391, 392), (385, 384, 399, 400), (378, 377, 392, 393), (405, 404, 419, 420), (398, 397, 412, 413), (399, 398, 413, 414), (392, 391, 406, 407), (400, 399, 414, 415), (393, 392, 407, 408), (401, 400, 415, 416), (394, 393, 408, 409), (402, 401, 416, 417), (395, 394, 409, 410), (403, 402, 417, 418), (396, 395, 410, 411), (404, 403, 418, 419), (397, 396, 411, 412), (409, 408, 423, 424), (417, 416, 431, 432), (410, 409, 424, 425), (418, 417, 432, 433), (411, 410, 425, 426), (419, 418, 433, 434), (412, 411, 426, 427), (420, 419, 434, 435), (413, 412, 427, 428), (414, 413, 428, 429), (407, 406, 421, 422), (415, 414, 429, 430), (408, 407, 422, 423), (416, 415, 430, 431), (428, 427, 442, 443), (429, 428, 443, 444), (422, 421, 436, 437), (430, 429, 444, 445), (423, 422, 437, 438), (431, 430, 445, 446), (424, 423, 438, 439), (432, 431, 446, 447), (425, 424, 439, 440), (433, 432, 447, 448), (426, 425, 440, 441), (434, 433, 448, 449), (427, 426, 441, 442), (435, 434, 449, 450), (447, 446, 462, 463), (440, 439, 455, 456), (448, 447, 463, 464), (441, 440, 456, 457), (449, 448, 464, 465), (442, 441, 457, 458), (450, 449, 465, 466), (443, 442, 458, 459), (444, 443, 459, 460), (437, 436, 452, 453), (445, 444, 460, 461), (438, 437, 453, 454), (446, 445, 461, 462), (439, 438, 454, 455), (460, 459, 474, 475), (453, 452, 467, 468), (461, 460, 475, 476), (454, 453, 468, 469), (462, 461, 476, 477), (455, 454, 469, 470), (463, 462, 477, 478), (456, 455, 470, 471), (464, 463, 478, 479), (457, 456, 471, 472), (465, 464, 479, 480), (458, 457, 472, 473), (466, 465, 480, 481), (459, 458, 473, 474), (0, 451, 15), (330, 14, 29), (15, 451, 30), (330, 29, 44), (30, 451, 45), (330, 44, 59), (45, 451, 60), (330, 59, 74), (60, 451, 75), (330, 74, 89), (75, 451, 90), (330, 89, 104), (330, 104, 119), (90, 451, 105), (105, 451, 120), (330, 119, 134), (120, 451, 135), (330, 134, 149), (135, 451, 150), (330, 149, 164), (150, 451, 165), (330, 164, 179), (165, 451, 180), (330, 179, 194), (180, 451, 195), (330, 194, 209), (195, 451, 210), (330, 209, 224), (210, 451, 225), (330, 224, 239), (225, 451, 240), (330, 239, 254), (240, 451, 255), (330, 254, 269), (255, 451, 270), (330, 269, 284), (270, 451, 285), (330, 284, 299), (285, 451, 300), (330, 299, 314), (300, 451, 315), (330, 314, 329), (315, 451, 331), (330, 329, 345), (331, 451, 346), (330, 345, 360), (346, 451, 361), (330, 360, 375), (361, 451, 376), (330, 375, 390), (376, 451, 391), (330, 390, 405), (391, 451, 406), (330, 405, 420), (406, 451, 421), (330, 420, 435), (421, 451, 436), (330, 435, 450), (436, 451, 452), (330, 450, 466), (452, 451, 467), (330, 466, 481), (471, 470, 3, 4), (479, 478, 11, 12), (472, 471, 4, 5), (480, 479, 12, 13), (473, 472, 5, 6), (481, 480, 13, 14), (474, 473, 6, 7), (467, 451, 0), (330, 481, 14), (475, 474, 7, 8), (468, 467, 0, 1), (476, 475, 8, 9), (469, 468, 1, 2), (477, 476, 9, 10), (470, 469, 2, 3), (478, 477, 10, 11)])
me_sphere.polygons.foreach_set('use_smooth', [True] * 512)
me_sphere.polygons.foreach_set('material_index', [1, 1, 1, 1, 1, 1, 1, 1, 1, 1, 1, 1, 1, 1, 1, 1, 1, 1, 1, 1, 1, 1, 1, 1, 1, 1, 1, 1, 1, 1, 1, 1, 1, 1, 1, 1, 1, 1, 1, 1, 1, 1, 1, 1, 1, 1, 1, 1, 1, 1, 1, 1, 1, 1, 1, 1, 1, 1, 1, 1, 1, 1, 1, 1, 1, 1, 1, 1, 1, 1, 1, 1, 1, 1, 1, 1, 1, 1, 1, 1, 1, 1, 1, 1, 1, 1, 1, 1, 1, 1, 1, 1, 1, 1, 1, 1, 1, 1, 1, 1, 1, 1, 1, 1, 1, 1, 1, 1, 1, 1, 1, 1, 1, 1, 1, 1, 1, 1, 1, 1, 1, 1, 1, 1, 1, 1, 1, 1, 1, 1, 1, 1, 1, 1, 1, 1, 1, 1, 1, 1, 1, 1, 1, 1, 1, 1, 1, 1, 1, 1, 1, 1, 1, 1, 1, 1, 1, 1, 1, 1, 1, 1, 1, 1, 1, 1, 1, 1, 1, 1, 1, 1, 1, 1, 1, 1, 1, 1, 1, 1, 1, 1, 1, 1, 1, 1, 1, 1, 1, 1, 1, 1, 1, 1, 1, 1, 1, 1, 1, 1, 1, 1, 1, 1, 1, 1, 1, 1, 1, 1, 1, 1, 1, 1, 1, 1, 1, 1, 1, 1, 1, 1, 1, 1, 1, 1, 1, 1, 1, 1, 1, 1, 1, 1, 1, 1, 1, 1, 1, 1, 1, 1, 1, 1, 1, 1, 1, 1, 1, 1, 1, 1, 1, 1, 1, 1, 1, 1, 1, 1, 1, 1, 1, 1, 1, 1, 1, 1, 1, 1, 1, 1, 1, 1, 1, 1, 1, 1, 1, 1, 1, 1, 1, 1, 1, 1, 1, 1, 1, 1, 1, 1, 1, 1, 1, 1, 1, 1, 1, 1, 1, 1, 1, 1, 1, 1, 1, 1, 1, 1, 1, 1, 1, 1, 1, 1, 1, 1, 1, 1, 1, 1, 1, 1, 1, 1, 1, 1, 1, 1, 1, 1, 1, 1, 1, 1, 1, 1, 1, 1, 1, 1, 1, 1, 1, 1, 1, 1, 1, 1, 1, 1, 1, 1, 1, 1, 1, 1, 1, 1, 1, 1, 1, 1, 1, 1, 1, 1, 1, 1, 1, 1, 1, 1, 1, 1, 1, 1, 1, 1, 1, 1, 1, 1, 1, 1, 1, 1, 1, 1, 1, 1, 1, 1, 1, 1, 1, 1, 1, 1, 1, 1, 1, 1, 1, 1, 1, 1, 1, 1, 1, 1, 1, 1, 1, 1, 1, 1, 1, 1, 1, 1, 1, 1, 1, 1, 1, 1, 1, 1, 1, 1, 1, 1, 1, 1, 1, 1, 1, 1, 1, 1, 1, 1, 1, 1, 1, 1, 1, 1, 1, 1, 1, 1, 1, 1, 1, 1, 1, 1, 1, 1, 1, 1, 1, 1, 1, 1, 1, 1, 1, 1, 1, 1, 1, 1, 1, 1, 1, 1, 1, 1, 1, 1, 1, 1, 1, 1, 1, 1, 1, 1, 1, 1, 1, 1, 1, 1, 1, 1, 1, 1, 1, 1, 1, 1, 1, 1, 1, 1, 1, 1])
_uv = me_sphere.uv_layers.new(name='UVMap')
_uv.uv.foreach_set('vector', [0.3732, 0.393, 0.521, 0.393, 0.521, 0.5408, 0.3732, 0.5408, 0.3732, 0.393, 0.521, 0.393, 0.521, 0.5408, 0.3732, 0.5408, 0.3732, 0.393, 0.521, 0.393, 0.521, 0.5408, 0.3732, 0.5408, 0.3732, 0.393, 0.521, 0.393, 0.521, 0.5408, 0.3732, 0.5408, 0.3732, 0.393, 0.521, 0.393, 0.521, 0.5408, 0.3732, 0.5408, 0.3732, 0.393, 0.521, 0.393, 0.521, 0.5408, 0.3732, 0.5408, 0.3732, 0.393, 0.521, 0.393, 0.521, 0.5408, 0.3732, 0.5408, 0.3732, 0.393, 0.521, 0.393, 0.521, 0.5408, 0.3732, 0.5408, 0.3732, 0.393, 0.521, 0.393, 0.521, 0.5408, 0.3732, 0.5408, 0.3732, 0.393, 0.521, 0.393, 0.521, 0.5408, 0.3732, 0.5408, 0.3732, 0.393, 0.521, 0.393, 0.521, 0.5408, 0.3732, 0.5408, 0.3732, 0.393, 0.521, 0.393, 0.521, 0.5408, 0.3732, 0.5408, 0.3732, 0.393, 0.521, 0.393, 0.521, 0.5408, 0.3732, 0.5408, 0.3732, 0.393, 0.521, 0.393, 0.521, 0.5408, 0.3732, 0.5408, 0.3732, 0.393, 0.521, 0.393, 0.521, 0.5408, 0.3732, 0.5408, 0.3732, 0.393, 0.521, 0.393, 0.521, 0.5408, 0.3732, 0.5408, 0.3732, 0.393, 0.521, 0.393, 0.521, 0.5408, 0.3732, 0.5408, 0.3732, 0.393, 0.521, 0.393, 0.521, 0.5408, 0.3732, 0.5408, 0.3732, 0.393, 0.521, 0.393, 0.521, 0.5408, 0.3732, 0.5408, 0.3732, 0.393, 0.521, 0.393, 0.521, 0.5408, 0.3732, 0.5408, 0.3732, 0.393, 0.521, 0.393, 0.521, 0.5408, 0.3732, 0.5408, 0.3732, 0.393, 0.521, 0.393, 0.521, 0.5408, 0.3732, 0.5408, 0.3732, 0.393, 0.521, 0.393, 0.521, 0.5408, 0.3732, 0.5408, 0.3732, 0.393, 0.521, 0.393, 0.521, 0.5408, 0.3732, 0.5408, 0.3732, 0.393, 0.521, 0.393, 0.521, 0.5408, 0.3732, 0.5408, 0.3732, 0.393, 0.521, 0.393, 0.521, 0.5408, 0.3732, 0.5408, 0.3732, 0.393, 0.521, 0.393, 0.521, 0.5408, 0.3732, 0.5408, 0.3732, 0.393, 0.521, 0.393, 0.521, 0.5408, 0.3732, 0.5408, 0.3732, 0.393, 0.521, 0.393, 0.521, 0.5408, 0.3732, 0.5408, 0.3732, 0.393, 0.521, 0.393, 0.521, 0.5408, 0.3732, 0.5408, 0.3732, 0.393, 0.521, 0.393, 0.521, 0.5408, 0.3732, 0.5408, 0.3732, 0.393, 0.521, 0.393, 0.521, 0.5408, 0.3732, 0.5408, 0.3732, 0.393, 0.521, 0.393, 0.521, 0.5408, 0.3732, 0.5408, 0.3732, 0.393, 0.521, 0.393, 0.521, 0.5408, 0.3732, 0.5408, 0.3732, 0.393, 0.521, 0.393, 0.521, 0.5408, 0.3732, 0.5408, 0.3732, 0.393, 0.521, 0.393, 0.521, 0.5408, 0.3732, 0.5408, 0.3732, 0.393, 0.521, 0.393, 0.521, 0.5408, 0.3732, 0.5408, 0.3732, 0.393, 0.521, 0.393, 0.521, 0.5408, 0.3732, 0.5408, 0.3732, 0.393, 0.521, 0.393, 0.521, 0.5408, 0.3732, 0.5408, 0.3732, 0.393, 0.521, 0.393, 0.521, 0.5408, 0.3732, 0.5408, 0.3732, 0.393, 0.521, 0.393, 0.521, 0.5408, 0.3732, 0.5408, 0.3732, 0.393, 0.521, 0.393, 0.521, 0.5408, 0.3732, 0.5408, 0.3732, 0.393, 0.521, 0.393, 0.521, 0.5408, 0.3732, 0.5408, 0.3732, 0.393, 0.521, 0.393, 0.521, 0.5408, 0.3732, 0.5408, 0.3732, 0.393, 0.521, 0.393, 0.521, 0.5408, 0.3732, 0.5408, 0.3732, 0.393, 0.521, 0.393, 0.521, 0.5408, 0.3732, 0.5408, 0.3732, 0.393, 0.521, 0.393, 0.521, 0.5408, 0.3732, 0.5408, 0.3732, 0.393, 0.521, 0.393, 0.521, 0.5408, 0.3732, 0.5408, 0.3732, 0.393, 0.521, 0.393, 0.521, 0.5408, 0.3732, 0.5408, 0.3732, 0.393, 0.521, 0.393, 0.521, 0.5408, 0.3732, 0.5408, 0.3732, 0.393, 0.521, 0.393, 0.521, 0.5408, 0.3732, 0.5408, 0.3732, 0.393, 0.521, 0.393, 0.521, 0.5408, 0.3732, 0.5408, 0.3732, 0.393, 0.521, 0.393, 0.521, 0.5408, 0.3732, 0.5408, 0.3732, 0.393, 0.521, 0.393, 0.521, 0.5408, 0.3732, 0.5408, 0.3732, 0.393, 0.521, 0.393, 0.521, 0.5408, 0.3732, 0.5408, 0.3732, 0.393, 0.521, 0.393, 0.521, 0.5408, 0.3732, 0.5408, 0.3732, 0.393, 0.521, 0.393, 0.521, 0.5408, 0.3732, 0.5408, 0.3732, 0.393, 0.521, 0.393, 0.521, 0.5408, 0.3732, 0.5408, 0.3732, 0.393, 0.521, 0.393, 0.521, 0.5408, 0.3732, 0.5408, 0.3732, 0.393, 0.521, 0.393, 0.521, 0.5408, 0.3732, 0.5408, 0.3732, 0.393, 0.521, 0.393, 0.521, 0.5408, 0.3732, 0.5408, 0.3732, 0.393, 0.521, 0.393, 0.521, 0.5408, 0.3732, 0.5408, 0.3732, 0.393, 0.521, 0.393, 0.521, 0.5408, 0.3732, 0.5408, 0.3732, 0.393, 0.521, 0.393, 0.521, 0.5408, 0.3732, 0.5408, 0.3732, 0.393, 0.521, 0.393, 0.521, 0.5408, 0.3732, 0.5408, 0.3732, 0.393, 0.521, 0.393, 0.521, 0.5408, 0.3732, 0.5408, 0.3732, 0.393, 0.521, 0.393, 0.521, 0.5408, 0.3732, 0.5408, 0.3732, 0.393, 0.521, 0.393, 0.521, 0.5408, 0.3732, 0.5408, 0.3732, 0.393, 0.521, 0.393, 0.521, 0.5408, 0.3732, 0.5408, 0.3732, 0.393, 0.521, 0.393, 0.521, 0.5408, 0.3732, 0.5408, 0.3732, 0.393, 0.521, 0.393, 0.521, 0.5408, 0.3732, 0.5408, 0.3732, 0.393, 0.521, 0.393, 0.521, 0.5408, 0.3732, 0.5408, 0.3732, 0.393, 0.521, 0.393, 0.521, 0.5408, 0.3732, 0.5408, 0.3732, 0.393, 0.521, 0.393, 0.521, 0.5408, 0.3732, 0.5408, 0.3732, 0.393, 0.521, 0.393, 0.521, 0.5408, 0.3732, 0.5408, 0.3732, 0.393, 0.521, 0.393, 0.521, 0.5408, 0.3732, 0.5408, 0.3732, 0.393, 0.521, 0.393, 0.521, 0.5408, 0.3732, 0.5408, 0.3732, 0.393, 0.521, 0.393, 0.521, 0.5408, 0.3732, 0.5408, 0.3732, 0.393, 0.521, 0.393, 0.521, 0.5408, 0.3732, 0.5408, 0.3732, 0.393, 0.521, 0.393, 0.521, 0.5408, 0.3732, 0.5408, 0.3732, 0.393, 0.521, 0.393, 0.521, 0.5408, 0.3732, 0.5408, 0.3732, 0.393, 0.521, 0.393, 0.521, 0.5408, 0.3732, 0.5408, 0.3732, 0.393, 0.521, 0.393, 0.521, 0.5408, 0.3732, 0.5408, 0.3732, 0.393, 0.521, 0.393, 0.521, 0.5408, 0.3732, 0.5408, 0.3732, 0.393, 0.521, 0.393, 0.521, 0.5408, 0.3732, 0.5408, 0.3732, 0.393, 0.521, 0.393, 0.521, 0.5408, 0.3732, 0.5408, 0.3732, 0.393, 0.521, 0.393, 0.521, 0.5408, 0.3732, 0.5408, 0.3732, 0.393, 0.521, 0.393, 0.521, 0.5408, 0.3732, 0.5408, 0.3732, 0.393, 0.521, 0.393, 0.521, 0.5408, 0.3732, 0.5408, 0.3732, 0.393, 0.521, 0.393, 0.521, 0.5408, 0.3732, 0.5408, 0.3732, 0.393, 0.521, 0.393, 0.521, 0.5408, 0.3732, 0.5408, 0.3732, 0.393, 0.521, 0.393, 0.521, 0.5408, 0.3732, 0.5408, 0.3732, 0.393, 0.521, 0.393, 0.521, 0.5408, 0.3732, 0.5408, 0.3732, 0.393, 0.521, 0.393, 0.521, 0.5408, 0.3732, 0.5408, 0.3732, 0.393, 0.521, 0.393, 0.521, 0.5408, 0.3732, 0.5408, 0.3732, 0.393, 0.521, 0.393, 0.521, 0.5408, 0.3732, 0.5408, 0.3732, 0.393, 0.521, 0.393, 0.521, 0.5408, 0.3732, 0.5408, 0.3732, 0.393, 0.521, 0.393, 0.521, 0.5408, 0.3732, 0.5408, 0.3732, 0.393, 0.521, 0.393, 0.521, 0.5408, 0.3732, 0.5408, 0.3732, 0.393, 0.521, 0.393, 0.521, 0.5408, 0.3732, 0.5408, 0.3732, 0.393, 0.521, 0.393, 0.521, 0.5408, 0.3732, 0.5408, 0.3732, 0.393, 0.521, 0.393, 0.521, 0.5408, 0.3732, 0.5408, 0.3732, 0.393, 0.521, 0.393, 0.521, 0.5408, 0.3732, 0.5408, 0.3732, 0.393, 0.521, 0.393, 0.521, 0.5408, 0.3732, 0.5408, 0.3732, 0.393, 0.521, 0.393, 0.521, 0.5408, 0.3732, 0.5408, 0.3732, 0.393, 0.521, 0.393, 0.521, 0.5408, 0.3732, 0.5408, 0.3732, 0.393, 0.521, 0.393, 0.521, 0.5408, 0.3732, 0.5408, 0.3732, 0.393, 0.521, 0.393, 0.521, 0.5408, 0.3732, 0.5408, 0.3732, 0.393, 0.521, 0.393, 0.521, 0.5408, 0.3732, 0.5408, 0.3732, 0.393, 0.521, 0.393, 0.521, 0.5408, 0.3732, 0.5408, 0.3732, 0.393, 0.521, 0.393, 0.521, 0.5408, 0.3732, 0.5408, 0.3732, 0.393, 0.521, 0.393, 0.521, 0.5408, 0.3732, 0.5408, 0.3732, 0.393, 0.521, 0.393, 0.521, 0.5408, 0.3732, 0.5408, 0.3732, 0.393, 0.521, 0.393, 0.521, 0.5408, 0.3732, 0.5408, 0.3732, 0.393, 0.521, 0.393, 0.521, 0.5408, 0.3732, 0.5408, 0.3732, 0.393, 0.521, 0.393, 0.521, 0.5408, 0.3732, 0.5408, 0.3732, 0.393, 0.521, 0.393, 0.521, 0.5408, 0.3732, 0.5408, 0.3732, 0.393, 0.521, 0.393, 0.521, 0.5408, 0.3732, 0.5408, 0.3732, 0.393, 0.521, 0.393, 0.521, 0.5408, 0.3732, 0.5408, 0.3732, 0.393, 0.521, 0.393, 0.521, 0.5408, 0.3732, 0.5408, 0.3732, 0.393, 0.521, 0.393, 0.521, 0.5408, 0.3732, 0.5408, 0.3732, 0.393, 0.521, 0.393, 0.521, 0.5408, 0.3732, 0.5408, 0.3732, 0.393, 0.521, 0.393, 0.521, 0.5408, 0.3732, 0.5408, 0.3732, 0.393, 0.521, 0.393, 0.521, 0.5408, 0.3732, 0.5408, 0.3732, 0.393, 0.521, 0.393, 0.521, 0.5408, 0.3732, 0.5408, 0.3732, 0.393, 0.521, 0.393, 0.521, 0.5408, 0.3732, 0.5408, 0.3732, 0.393, 0.521, 0.393, 0.521, 0.5408, 0.3732, 0.5408, 0.3732, 0.393, 0.521, 0.393, 0.521, 0.5408, 0.3732, 0.5408, 0.3732, 0.393, 0.521, 0.393, 0.521, 0.5408, 0.3732, 0.5408, 0.3732, 0.393, 0.521, 0.393, 0.521, 0.5408, 0.3732, 0.5408, 0.3732, 0.393, 0.521, 0.393, 0.521, 0.5408, 0.3732, 0.5408, 0.3732, 0.393, 0.521, 0.393, 0.521, 0.5408, 0.3732, 0.5408, 0.3732, 0.393, 0.521, 0.393, 0.521, 0.5408, 0.3732, 0.5408, 0.3732, 0.393, 0.521, 0.393, 0.521, 0.5408, 0.3732, 0.5408, 0.3732, 0.393, 0.521, 0.393, 0.521, 0.5408, 0.3732, 0.5408, 0.3732, 0.393, 0.521, 0.393, 0.521, 0.5408, 0.3732, 0.5408, 0.3732, 0.393, 0.521, 0.393, 0.521, 0.5408, 0.3732, 0.5408, 0.3732, 0.393, 0.521, 0.393, 0.521, 0.5408, 0.3732, 0.5408, 0.3732, 0.393, 0.521, 0.393, 0.521, 0.5408, 0.3732, 0.5408, 0.3732, 0.393, 0.521, 0.393, 0.521, 0.5408, 0.3732, 0.5408, 0.3732, 0.393, 0.521, 0.393, 0.521, 0.5408, 0.3732, 0.5408, 0.3732, 0.393, 0.521, 0.393, 0.521, 0.5408, 0.3732, 0.5408, 0.3732, 0.393, 0.521, 0.393, 0.521, 0.5408, 0.3732, 0.5408, 0.3732, 0.393, 0.521, 0.393, 0.521, 0.5408, 0.3732, 0.5408, 0.3732, 0.393, 0.521, 0.393, 0.521, 0.5408, 0.3732, 0.5408, 0.3732, 0.393, 0.521, 0.393, 0.521, 0.5408, 0.3732, 0.5408, 0.3732, 0.393, 0.521, 0.393, 0.521, 0.5408, 0.3732, 0.5408, 0.3732, 0.393, 0.521, 0.393, 0.521, 0.5408, 0.3732, 0.5408, 0.3732, 0.393, 0.521, 0.393, 0.521, 0.5408, 0.3732, 0.5408, 0.3732, 0.393, 0.521, 0.393, 0.521, 0.5408, 0.3732, 0.5408, 0.3732, 0.393, 0.521, 0.393, 0.521, 0.5408, 0.3732, 0.5408, 0.3732, 0.393, 0.521, 0.393, 0.521, 0.5408, 0.3732, 0.5408, 0.3732, 0.393, 0.521, 0.393, 0.521, 0.5408, 0.3732, 0.5408, 0.3732, 0.393, 0.521, 0.393, 0.521, 0.5408, 0.3732, 0.5408, 0.3732, 0.393, 0.521, 0.393, 0.521, 0.5408, 0.3732, 0.5408, 0.3732, 0.393, 0.521, 0.393, 0.521, 0.5408, 0.3732, 0.5408, 0.3732, 0.393, 0.521, 0.393, 0.521, 0.5408, 0.3732, 0.5408, 0.3732, 0.393, 0.521, 0.393, 0.521, 0.5408, 0.3732, 0.5408, 0.3732, 0.393, 0.521, 0.393, 0.521, 0.5408, 0.3732, 0.5408, 0.3732, 0.393, 0.521, 0.393, 0.521, 0.5408, 0.3732, 0.5408, 0.3732, 0.393, 0.521, 0.393, 0.521, 0.5408, 0.3732, 0.5408, 0.3732, 0.393, 0.521, 0.393, 0.521, 0.5408, 0.3732, 0.5408, 0.3732, 0.393, 0.521, 0.393, 0.521, 0.5408, 0.3732, 0.5408, 0.3732, 0.393, 0.521, 0.393, 0.521, 0.5408, 0.3732, 0.5408, 0.3732, 0.393, 0.521, 0.393, 0.521, 0.5408, 0.3732, 0.5408, 0.3732, 0.393, 0.521, 0.393, 0.521, 0.5408, 0.3732, 0.5408, 0.3732, 0.393, 0.521, 0.393, 0.521, 0.5408, 0.3732, 0.5408, 0.3732, 0.393, 0.521, 0.393, 0.521, 0.5408, 0.3732, 0.5408, 0.3732, 0.393, 0.521, 0.393, 0.521, 0.5408, 0.3732, 0.5408, 0.3732, 0.393, 0.521, 0.393, 0.521, 0.5408, 0.3732, 0.5408, 0.3732, 0.393, 0.521, 0.393, 0.521, 0.5408, 0.3732, 0.5408, 0.3732, 0.393, 0.521, 0.393, 0.521, 0.5408, 0.3732, 0.5408, 0.3732, 0.393, 0.521, 0.393, 0.521, 0.5408, 0.3732, 0.5408, 0.3732, 0.393, 0.521, 0.393, 0.521, 0.5408, 0.3732, 0.5408, 0.3732, 0.393, 0.521, 0.393, 0.521, 0.5408, 0.3732, 0.5408, 0.3732, 0.393, 0.521, 0.393, 0.521, 0.5408, 0.3732, 0.5408, 0.3732, 0.393, 0.521, 0.393, 0.521, 0.5408, 0.3732, 0.5408, 0.3732, 0.393, 0.521, 0.393, 0.521, 0.5408, 0.3732, 0.5408, 0.3732, 0.393, 0.521, 0.393, 0.521, 0.5408, 0.3732, 0.5408, 0.3732, 0.393, 0.521, 0.393, 0.521, 0.5408, 0.3732, 0.5408, 0.3732, 0.393, 0.521, 0.393, 0.521, 0.5408, 0.3732, 0.5408, 0.3732, 0.393, 0.521, 0.393, 0.521, 0.5408, 0.3732, 0.5408, 0.3732, 0.393, 0.521, 0.393, 0.521, 0.5408, 0.3732, 0.5408, 0.3732, 0.393, 0.521, 0.393, 0.521, 0.5408, 0.3732, 0.5408, 0.3732, 0.393, 0.521, 0.393, 0.521, 0.5408, 0.3732, 0.5408, 0.3732, 0.393, 0.521, 0.393, 0.521, 0.5408, 0.3732, 0.5408, 0.3732, 0.393, 0.521, 0.393, 0.521, 0.5408, 0.3732, 0.5408, 0.3732, 0.393, 0.521, 0.393, 0.521, 0.5408, 0.3732, 0.5408, 0.3732, 0.393, 0.521, 0.393, 0.521, 0.5408, 0.3732, 0.5408, 0.3732, 0.393, 0.521, 0.393, 0.521, 0.5408, 0.3732, 0.5408, 0.3732, 0.393, 0.521, 0.393, 0.521, 0.5408, 0.3732, 0.5408, 0.3732, 0.393, 0.521, 0.393, 0.521, 0.5408, 0.3732, 0.5408, 0.3732, 0.393, 0.521, 0.393, 0.521, 0.5408, 0.3732, 0.5408, 0.3732, 0.393, 0.521, 0.393, 0.521, 0.5408, 0.3732, 0.5408, 0.3732, 0.393, 0.521, 0.393, 0.521, 0.5408, 0.3732, 0.5408, 0.3732, 0.393, 0.521, 0.393, 0.521, 0.5408, 0.3732, 0.5408, 0.3732, 0.393, 0.521, 0.393, 0.521, 0.5408, 0.3732, 0.5408, 0.3732, 0.393, 0.521, 0.393, 0.521, 0.5408, 0.3732, 0.5408, 0.3732, 0.393, 0.521, 0.393, 0.521, 0.5408, 0.3732, 0.5408, 0.3732, 0.393, 0.521, 0.393, 0.521, 0.5408, 0.3732, 0.5408, 0.3732, 0.393, 0.521, 0.393, 0.521, 0.5408, 0.3732, 0.5408, 0.3732, 0.393, 0.521, 0.393, 0.521, 0.5408, 0.3732, 0.5408, 0.3732, 0.393, 0.521, 0.393, 0.521, 0.5408, 0.3732, 0.5408, 0.3732, 0.393, 0.521, 0.393, 0.521, 0.5408, 0.3732, 0.5408, 0.3732, 0.393, 0.521, 0.393, 0.521, 0.5408, 0.3732, 0.5408, 0.3732, 0.393, 0.521, 0.393, 0.521, 0.5408, 0.3732, 0.5408, 0.3732, 0.393, 0.521, 0.393, 0.521, 0.5408, 0.3732, 0.5408, 0.3732, 0.393, 0.521, 0.393, 0.521, 0.5408, 0.3732, 0.5408, 0.3732, 0.393, 0.521, 0.393, 0.521, 0.5408, 0.3732, 0.5408, 0.3732, 0.393, 0.521, 0.393, 0.521, 0.5408, 0.3732, 0.5408, 0.3732, 0.393, 0.521, 0.393, 0.521, 0.5408, 0.3732, 0.5408, 0.3732, 0.393, 0.521, 0.393, 0.521, 0.5408, 0.3732, 0.5408, 0.3732, 0.393, 0.521, 0.393, 0.521, 0.5408, 0.3732, 0.5408, 0.3732, 0.393, 0.521, 0.393, 0.521, 0.5408, 0.3732, 0.5408, 0.3732, 0.393, 0.521, 0.393, 0.521, 0.5408, 0.3732, 0.5408, 0.3732, 0.393, 0.521, 0.393, 0.521, 0.5408, 0.3732, 0.5408, 0.3732, 0.393, 0.521, 0.393, 0.521, 0.5408, 0.3732, 0.5408, 0.3732, 0.393, 0.521, 0.393, 0.521, 0.5408, 0.3732, 0.5408, 0.3732, 0.393, 0.521, 0.393, 0.521, 0.5408, 0.3732, 0.5408, 0.3732, 0.393, 0.521, 0.393, 0.521, 0.5408, 0.3732, 0.5408, 0.3732, 0.393, 0.521, 0.393, 0.521, 0.5408, 0.3732, 0.5408, 0.3732, 0.393, 0.521, 0.393, 0.521, 0.5408, 0.3732, 0.5408, 0.3732, 0.393, 0.521, 0.393, 0.521, 0.5408, 0.3732, 0.5408, 0.3732, 0.393, 0.521, 0.393, 0.521, 0.5408, 0.3732, 0.5408, 0.3732, 0.393, 0.521, 0.393, 0.521, 0.5408, 0.3732, 0.5408, 0.3732, 0.393, 0.521, 0.393, 0.521, 0.5408, 0.3732, 0.5408, 0.3732, 0.393, 0.521, 0.393, 0.521, 0.5408, 0.3732, 0.5408, 0.3732, 0.393, 0.521, 0.393, 0.521, 0.5408, 0.3732, 0.5408, 0.3732, 0.393, 0.521, 0.393, 0.521, 0.5408, 0.3732, 0.5408, 0.3732, 0.393, 0.521, 0.393, 0.521, 0.5408, 0.3732, 0.5408, 0.3732, 0.393, 0.521, 0.393, 0.521, 0.5408, 0.3732, 0.5408, 0.3732, 0.393, 0.521, 0.393, 0.521, 0.5408, 0.3732, 0.5408, 0.3732, 0.393, 0.521, 0.393, 0.521, 0.5408, 0.3732, 0.5408, 0.3732, 0.393, 0.521, 0.393, 0.521, 0.5408, 0.3732, 0.5408, 0.3732, 0.393, 0.521, 0.393, 0.521, 0.5408, 0.3732, 0.5408, 0.3732, 0.393, 0.521, 0.393, 0.521, 0.5408, 0.3732, 0.5408, 0.3732, 0.393, 0.521, 0.393, 0.521, 0.5408, 0.3732, 0.5408, 0.3732, 0.393, 0.521, 0.393, 0.521, 0.5408, 0.3732, 0.5408, 0.3732, 0.393, 0.521, 0.393, 0.521, 0.5408, 0.3732, 0.5408, 0.3732, 0.393, 0.521, 0.393, 0.521, 0.5408, 0.3732, 0.5408, 0.3732, 0.393, 0.521, 0.393, 0.521, 0.5408, 0.3732, 0.5408, 0.3732, 0.393, 0.521, 0.393, 0.521, 0.5408, 0.3732, 0.5408, 0.3732, 0.393, 0.521, 0.393, 0.521, 0.5408, 0.3732, 0.5408, 0.3732, 0.393, 0.521, 0.393, 0.521, 0.5408, 0.3732, 0.5408, 0.3732, 0.393, 0.521, 0.393, 0.521, 0.5408, 0.3732, 0.5408, 0.3732, 0.393, 0.521, 0.393, 0.521, 0.5408, 0.3732, 0.5408, 0.3732, 0.393, 0.521, 0.393, 0.521, 0.5408, 0.3732, 0.5408, 0.3732, 0.393, 0.521, 0.393, 0.521, 0.5408, 0.3732, 0.5408, 0.3732, 0.393, 0.521, 0.393, 0.521, 0.5408, 0.3732, 0.5408, 0.3732, 0.393, 0.521, 0.393, 0.521, 0.5408, 0.3732, 0.5408, 0.3732, 0.393, 0.521, 0.393, 0.521, 0.5408, 0.3732, 0.5408, 0.3732, 0.393, 0.521, 0.393, 0.521, 0.5408, 0.3732, 0.5408, 0.3732, 0.393, 0.521, 0.393, 0.521, 0.5408, 0.3732, 0.5408, 0.3732, 0.393, 0.521, 0.393, 0.521, 0.5408, 0.3732, 0.5408, 0.3732, 0.393, 0.521, 0.393, 0.521, 0.5408, 0.3732, 0.5408, 0.3732, 0.393, 0.521, 0.393, 0.521, 0.5408, 0.3732, 0.5408, 0.3732, 0.393, 0.521, 0.393, 0.521, 0.5408, 0.3732, 0.5408, 0.3732, 0.393, 0.521, 0.393, 0.521, 0.5408, 0.3732, 0.5408, 0.3732, 0.393, 0.521, 0.393, 0.521, 0.5408, 0.3732, 0.5408, 0.3732, 0.393, 0.521, 0.393, 0.521, 0.5408, 0.3732, 0.5408, 0.3732, 0.393, 0.521, 0.393, 0.521, 0.5408, 0.3732, 0.5408, 0.3732, 0.393, 0.521, 0.393, 0.521, 0.5408, 0.3732, 0.5408, 0.3732, 0.393, 0.521, 0.393, 0.521, 0.5408, 0.3732, 0.5408, 0.3732, 0.393, 0.521, 0.393, 0.521, 0.5408, 0.3732, 0.5408, 0.3732, 0.393, 0.521, 0.393, 0.521, 0.5408, 0.3732, 0.5408, 0.3732, 0.393, 0.521, 0.393, 0.521, 0.5408, 0.3732, 0.5408, 0.3732, 0.393, 0.521, 0.393, 0.521, 0.5408, 0.3732, 0.5408, 0.3732, 0.393, 0.521, 0.393, 0.521, 0.5408, 0.3732, 0.5408, 0.3732, 0.393, 0.521, 0.393, 0.521, 0.5408, 0.3732, 0.5408, 0.3732, 0.393, 0.521, 0.393, 0.521, 0.5408, 0.3732, 0.5408, 0.3732, 0.393, 0.521, 0.393, 0.521, 0.5408, 0.3732, 0.5408, 0.3732, 0.393, 0.521, 0.393, 0.521, 0.5408, 0.3732, 0.5408, 0.3732, 0.393, 0.521, 0.393, 0.521, 0.5408, 0.3732, 0.5408, 0.3732, 0.393, 0.521, 0.393, 0.521, 0.5408, 0.3732, 0.5408, 0.3732, 0.393, 0.521, 0.393, 0.521, 0.5408, 0.3732, 0.5408, 0.3732, 0.393, 0.521, 0.393, 0.521, 0.5408, 0.3732, 0.5408, 0.3732, 0.393, 0.521, 0.393, 0.521, 0.5408, 0.3732, 0.5408, 0.3732, 0.393, 0.521, 0.393, 0.521, 0.5408, 0.3732, 0.5408, 0.3732, 0.393, 0.521, 0.393, 0.521, 0.5408, 0.3732, 0.5408, 0.3732, 0.393, 0.521, 0.393, 0.521, 0.5408, 0.3732, 0.5408, 0.3732, 0.393, 0.521, 0.393, 0.521, 0.5408, 0.3732, 0.5408, 0.3732, 0.393, 0.521, 0.393, 0.521, 0.5408, 0.3732, 0.5408, 0.3732, 0.393, 0.521, 0.393, 0.521, 0.5408, 0.3732, 0.5408, 0.3732, 0.393, 0.521, 0.393, 0.521, 0.5408, 0.3732, 0.5408, 0.3732, 0.393, 0.521, 0.393, 0.521, 0.5408, 0.3732, 0.5408, 0.3732, 0.393, 0.521, 0.393, 0.521, 0.5408, 0.3732, 0.5408, 0.3732, 0.393, 0.521, 0.393, 0.521, 0.5408, 0.3732, 0.5408, 0.3732, 0.393, 0.521, 0.393, 0.521, 0.5408, 0.3732, 0.5408, 0.3732, 0.393, 0.521, 0.393, 0.521, 0.5408, 0.3732, 0.5408, 0.3732, 0.393, 0.521, 0.393, 0.521, 0.5408, 0.3732, 0.5408, 0.3732, 0.393, 0.521, 0.393, 0.521, 0.5408, 0.3732, 0.5408, 0.3732, 0.393, 0.521, 0.393, 0.521, 0.5408, 0.3732, 0.5408, 0.3732, 0.393, 0.521, 0.393, 0.521, 0.5408, 0.3732, 0.5408, 0.3732, 0.393, 0.521, 0.393, 0.521, 0.5408, 0.3732, 0.5408, 0.3732, 0.393, 0.521, 0.393, 0.521, 0.5408, 0.3732, 0.5408, 0.3732, 0.393, 0.521, 0.393, 0.521, 0.5408, 0.3732, 0.5408, 0.3732, 0.393, 0.521, 0.393, 0.521, 0.5408, 0.3732, 0.5408, 0.3732, 0.393, 0.521, 0.393, 0.521, 0.5408, 0.3732, 0.5408, 0.3732, 0.393, 0.521, 0.393, 0.521, 0.5408, 0.3732, 0.5408, 0.3732, 0.393, 0.521, 0.393, 0.521, 0.5408, 0.3732, 0.5408, 0.3732, 0.393, 0.521, 0.393, 0.521, 0.5408, 0.3732, 0.5408, 0.3732, 0.393, 0.521, 0.393, 0.521, 0.5408, 0.3732, 0.5408, 0.3732, 0.393, 0.521, 0.393, 0.521, 0.5408, 0.3732, 0.5408, 0.3732, 0.393, 0.521, 0.393, 0.521, 0.5408, 0.3732, 0.5408, 0.3732, 0.393, 0.521, 0.393, 0.521, 0.5408, 0.3732, 0.5408, 0.3732, 0.393, 0.521, 0.393, 0.521, 0.5408, 0.3732, 0.5408, 0.3732, 0.393, 0.521, 0.393, 0.521, 0.5408, 0.3732, 0.5408, 0.3732, 0.393, 0.521, 0.393, 0.521, 0.5408, 0.3732, 0.5408, 0.3732, 0.393, 0.521, 0.393, 0.521, 0.5408, 0.3732, 0.5408, 0.3732, 0.393, 0.521, 0.393, 0.521, 0.5408, 0.3732, 0.5408, 0.3732, 0.393, 0.521, 0.393, 0.521, 0.5408, 0.3732, 0.5408, 0.3732, 0.393, 0.521, 0.393, 0.521, 0.5408, 0.3732, 0.5408, 0.3732, 0.393, 0.521, 0.393, 0.521, 0.5408, 0.3732, 0.5408, 0.3732, 0.393, 0.521, 0.393, 0.521, 0.5408, 0.3732, 0.5408, 0.3732, 0.393, 0.521, 0.393, 0.521, 0.5408, 0.3732, 0.5408, 0.3732, 0.393, 0.521, 0.393, 0.521, 0.5408, 0.3732, 0.5408, 0.3732, 0.393, 0.521, 0.393, 0.521, 0.5408, 0.3732, 0.5408, 0.3732, 0.393, 0.521, 0.393, 0.521, 0.5408, 0.3732, 0.5408, 0.3732, 0.393, 0.521, 0.393, 0.521, 0.5408, 0.3732, 0.5408, 0.3732, 0.393, 0.521, 0.393, 0.521, 0.5408, 0.3732, 0.5408, 0.3732, 0.393, 0.521, 0.393, 0.521, 0.5408, 0.3732, 0.5408, 0.3732, 0.393, 0.521, 0.393, 0.521, 0.5408, 0.3732, 0.5408, 0.3732, 0.393, 0.521, 0.393, 0.521, 0.5408, 0.3732, 0.5408, 0.3732, 0.393, 0.521, 0.393, 0.521, 0.5408, 0.3732, 0.5408, 0.3732, 0.393, 0.521, 0.393, 0.521, 0.5408, 0.3732, 0.5408, 0.3732, 0.393, 0.521, 0.393, 0.521, 0.5408, 0.3732, 0.5408, 0.3732, 0.393, 0.521, 0.393, 0.521, 0.5408, 0.3732, 0.5408, 0.3732, 0.393, 0.521, 0.393, 0.521, 0.5408, 0.3732, 0.5408, 0.3732, 0.393, 0.521, 0.393, 0.521, 0.5408, 0.3732, 0.5408, 0.3732, 0.393, 0.521, 0.393, 0.521, 0.5408, 0.3732, 0.5408, 0.3732, 0.393, 0.521, 0.393, 0.521, 0.5408, 0.3732, 0.5408, 0.3732, 0.393, 0.521, 0.393, 0.521, 0.5408, 0.3732, 0.5408, 0.3732, 0.393, 0.521, 0.393, 0.521, 0.5408, 0.3732, 0.5408, 0.3732, 0.393, 0.521, 0.393, 0.521, 0.5408, 0.3732, 0.5408, 0.3732, 0.393, 0.521, 0.393, 0.521, 0.5408, 0.3732, 0.5408, 0.3732, 0.393, 0.521, 0.393, 0.521, 0.5408, 0.3732, 0.5408, 0.3732, 0.393, 0.521, 0.393, 0.521, 0.5408, 0.3732, 0.5408, 0.3732, 0.393, 0.521, 0.393, 0.521, 0.5408, 0.3732, 0.5408, 0.3732, 0.393, 0.521, 0.393, 0.521, 0.5408, 0.3732, 0.5408, 0.3732, 0.393, 0.521, 0.393, 0.521, 0.5408, 0.3732, 0.5408, 0.3732, 0.393, 0.521, 0.393, 0.521, 0.5408, 0.3732, 0.5408, 0.3732, 0.393, 0.521, 0.393, 0.521, 0.5408, 0.3732, 0.5408, 0.3732, 0.393, 0.521, 0.393, 0.521, 0.5408, 0.3732, 0.5408, 0.3732, 0.393, 0.521, 0.393, 0.521, 0.5408, 0.3732, 0.5408, 0.3732, 0.393, 0.521, 0.393, 0.521, 0.5408, 0.3732, 0.5408, 0.3732, 0.393, 0.521, 0.393, 0.521, 0.5408, 0.3732, 0.5408, 0.3732, 0.393, 0.521, 0.393, 0.521, 0.5408, 0.3732, 0.5408, 0.3732, 0.393, 0.521, 0.393, 0.521, 0.5408, 0.3732, 0.5408, 0.3732, 0.393, 0.521, 0.393, 0.521, 0.5408, 0.3732, 0.5408, 0.3732, 0.393, 0.521, 0.393, 0.521, 0.5408, 0.3732, 0.5408, 0.3732, 0.393, 0.521, 0.393, 0.521, 0.5408, 0.3732, 0.5408, 0.3732, 0.393, 0.521, 0.393, 0.521, 0.5408, 0.3732, 0.5408, 0.3732, 0.393, 0.521, 0.393, 0.521, 0.5408, 0.3732, 0.5408, 0.3732, 0.393, 0.521, 0.393, 0.521, 0.5408, 0.3732, 0.5408, 0.3732, 0.393, 0.521, 0.393, 0.521, 0.5408, 0.3732, 0.5408, 0.3732, 0.393, 0.521, 0.393, 0.521, 0.5408, 0.3732, 0.5408, 0.3732, 0.393, 0.521, 0.393, 0.521, 0.5408, 0.3732, 0.5408, 0.3732, 0.393, 0.521, 0.393, 0.521, 0.5408, 0.3732, 0.5408, 0.3732, 0.393, 0.521, 0.393, 0.521, 0.5408, 0.3732, 0.5408, 0.3732, 0.393, 0.521, 0.393, 0.521, 0.5408, 0.3732, 0.5408, 0.3732, 0.393, 0.521, 0.393, 0.521, 0.5408, 0.3732, 0.5408, 0.3732, 0.393, 0.521, 0.393, 0.521, 0.5408, 0.3732, 0.5408, 0.3732, 0.393, 0.521, 0.393, 0.521, 0.5408, 0.3732, 0.5408, 0.3732, 0.393, 0.521, 0.393, 0.521, 0.5408, 0.3732, 0.5408, 0.3732, 0.393, 0.521, 0.393, 0.521, 0.5408, 0.3732, 0.5408, 0.3732, 0.393, 0.521, 0.393, 0.521, 0.5408, 0.3732, 0.5408, 0.3732, 0.393, 0.521, 0.393, 0.521, 0.5408, 0.3732, 0.5408, 0.3732, 0.393, 0.521, 0.393, 0.521, 0.5408, 0.3732, 0.5408, 0.3732, 0.393, 0.521, 0.393, 0.521, 0.5408, 0.3732, 0.5408, 0.3732, 0.393, 0.521, 0.393, 0.521, 0.5408, 0.3732, 0.5408, 0.3732, 0.393, 0.521, 0.393, 0.521, 0.5408, 0.3732, 0.5408, 0.3732, 0.393, 0.521, 0.393, 0.521, 0.5408, 0.3732, 0.5408, 0.3732, 0.393, 0.521, 0.393, 0.521, 0.5408, 0.3732, 0.5408, 0.3732, 0.393, 0.521, 0.393, 0.521, 0.5408, 0.3732, 0.5408, 0.3732, 0.393, 0.521, 0.393, 0.521, 0.5408, 0.3732, 0.5408, 0.3732, 0.393, 0.521, 0.393, 0.521, 0.5408, 0.3732, 0.5408, 0.3732, 0.393, 0.521, 0.393, 0.521, 0.5408, 0.3732, 0.5408, 0.3732, 0.393, 0.521, 0.393, 0.521, 0.5408, 0.3732, 0.5408, 0.3732, 0.393, 0.521, 0.393, 0.521, 0.5408, 0.3732, 0.5408, 0.3732, 0.393, 0.521, 0.393, 0.521, 0.5408, 0.3732, 0.5408, 0.3732, 0.393, 0.521, 0.393, 0.521, 0.5408, 0.3732, 0.5408, 0.3732, 0.393, 0.521, 0.393, 0.521, 0.5408, 0.3732, 0.5408, 0.3732, 0.393, 0.521, 0.393, 0.521, 0.5408, 0.3732, 0.5408, 0.3732, 0.393, 0.521, 0.393, 0.521, 0.5408, 0.3732, 0.5408, 0.3732, 0.393, 0.521, 0.393, 0.521, 0.5408, 0.3732, 0.5408, 0.3732, 0.393, 0.521, 0.393, 0.521, 0.5408, 0.3732, 0.5408, 0.3732, 0.393, 0.521, 0.393, 0.521, 0.5408, 0.3732, 0.5408, 0.3732, 0.393, 0.521, 0.393, 0.521, 0.5408, 0.3732, 0.5408, 0.3732, 0.393, 0.521, 0.393, 0.521, 0.5408, 0.3732, 0.5408, 0.3732, 0.393, 0.521, 0.393, 0.521, 0.5408, 0.3732, 0.5408, 0.3732, 0.393, 0.521, 0.393, 0.521, 0.5408, 0.3732, 0.5408, 0.3732, 0.393, 0.521, 0.393, 0.521, 0.5408, 0.3732, 0.5408, 0.3732, 0.393, 0.521, 0.393, 0.521, 0.5408, 0.3732, 0.5408, 0.3732, 0.393, 0.521, 0.393, 0.521, 0.5408, 0.3732, 0.5408, 0.3732, 0.393, 0.521, 0.393, 0.521, 0.5408, 0.3732, 0.5408, 0.3732, 0.393, 0.521, 0.393, 0.521, 0.5408, 0.3732, 0.5408, 0.3732, 0.393, 0.521, 0.393, 0.521, 0.5408, 0.3732, 0.5408, 0.3732, 0.393, 0.521, 0.393, 0.521, 0.5408, 0.3732, 0.5408, 0.3732, 0.393, 0.521, 0.393, 0.521, 0.5408, 0.3732, 0.5408, 0.3732, 0.393, 0.521, 0.393, 0.521, 0.5408, 0.3732, 0.5408, 0.3732, 0.393, 0.521, 0.393, 0.521, 0.5408, 0.3732, 0.5408, 0.3732, 0.393, 0.521, 0.393, 0.521, 0.5408, 0.3732, 0.5408, 0.3732, 0.393, 0.521, 0.393, 0.521, 0.5408, 0.3732, 0.5408, 0.3732, 0.393, 0.521, 0.393, 0.521, 0.5408, 0.3732, 0.5408, 0.3732, 0.393, 0.521, 0.393, 0.521, 0.5408, 0.3732, 0.5408, 0.3732, 0.393, 0.521, 0.393, 0.521, 0.5408, 0.3732, 0.5408, 0.3732, 0.393, 0.521, 0.393, 0.521, 0.5408, 0.3732, 0.5408, 0.3732, 0.393, 0.521, 0.393, 0.521, 0.5408, 0.3732, 0.5408, 0.3732, 0.393, 0.521, 0.393, 0.521, 0.5408, 0.3732, 0.5408, 0.3732, 0.393, 0.521, 0.393, 0.521, 0.5408, 0.3732, 0.5408, 0.3732, 0.393, 0.521, 0.393, 0.521, 0.5408, 0.3732, 0.5408, 0.3732, 0.393, 0.521, 0.393, 0.521, 0.5408, 0.3732, 0.5408, 0.3732, 0.393, 0.521, 0.393, 0.521, 0.5408, 0.3732, 0.5408, 0.3732, 0.393, 0.521, 0.393, 0.521, 0.5408, 0.3732, 0.5408, 0.3732, 0.393, 0.521, 0.393, 0.521, 0.5408, 0.3732, 0.5408, 0.3732, 0.393, 0.521, 0.393, 0.521, 0.5408, 0.3732, 0.5408, 0.3732, 0.393, 0.521, 0.393, 0.521, 0.5408, 0.3732, 0.5408, 0.3732, 0.393, 0.521, 0.393, 0.521, 0.5408, 0.3732, 0.5408, 0.3732, 0.393, 0.521, 0.393, 0.521, 0.5408, 0.3732, 0.5408, 0.3732, 0.393, 0.521, 0.393, 0.521, 0.5408, 0.3732, 0.5408, 0.3732, 0.393, 0.521, 0.393, 0.521, 0.5408, 0.3732, 0.5408, 0.3732, 0.393, 0.521, 0.393, 0.521, 0.5408, 0.3732, 0.5408, 0.3732, 0.393, 0.521, 0.393, 0.521, 0.5408, 0.3732, 0.5408, 0.3732, 0.393, 0.521, 0.393, 0.521, 0.5408, 0.3732, 0.5408, 0.3732, 0.393, 0.521, 0.393, 0.521, 0.5408, 0.3732, 0.5408, 0.3732, 0.393, 0.521, 0.393, 0.521, 0.5408, 0.3732, 0.5408, 0.3732, 0.393, 0.521, 0.393, 0.521, 0.5408, 0.3732, 0.5408, 0.3732, 0.393, 0.521, 0.393, 0.521, 0.5408, 0.3732, 0.5408, 0.3732, 0.393, 0.521, 0.393, 0.521, 0.5408, 0.3732, 0.5408, 0.3732, 0.393, 0.521, 0.393, 0.521, 0.5408, 0.3732, 0.5408, 0.3732, 0.393, 0.521, 0.393, 0.521, 0.5408, 0.3732, 0.5408, 0.3732, 0.393, 0.521, 0.393, 0.521, 0.5408, 0.3732, 0.5408, 0.3732, 0.393, 0.521, 0.393, 0.521, 0.5408, 0.3732, 0.5408, 0.3732, 0.393, 0.521, 0.393, 0.521, 0.5408, 0.3732, 0.5408, 0.3732, 0.393, 0.521, 0.393, 0.521, 0.5408, 0.3732, 0.393, 0.521, 0.393, 0.521, 0.5408, 0.3732, 0.393, 0.521, 0.393, 0.521, 0.5408, 0.3732, 0.393, 0.521, 0.393, 0.521, 0.5408, 0.3732, 0.393, 0.521, 0.393, 0.521, 0.5408, 0.3732, 0.393, 0.521, 0.393, 0.521, 0.5408, 0.3732, 0.393, 0.521, 0.393, 0.521, 0.5408, 0.3732, 0.393, 0.521, 0.393, 0.521, 0.5408, 0.3732, 0.393, 0.521, 0.393, 0.521, 0.5408, 0.3732, 0.393, 0.521, 0.393, 0.521, 0.5408, 0.3732, 0.393, 0.521, 0.393, 0.521, 0.5408, 0.3732, 0.393, 0.521, 0.393, 0.521, 0.5408, 0.3732, 0.393, 0.521, 0.393, 0.521, 0.5408, 0.3732, 0.393, 0.521, 0.393, 0.521, 0.5408, 0.3732, 0.393, 0.521, 0.393, 0.521, 0.5408, 0.3732, 0.393, 0.521, 0.393, 0.521, 0.5408, 0.3732, 0.393, 0.521, 0.393, 0.521, 0.5408, 0.3732, 0.393, 0.521, 0.393, 0.521, 0.5408, 0.3732, 0.393, 0.521, 0.393, 0.521, 0.5408, 0.3732, 0.393, 0.521, 0.393, 0.521, 0.5408, 0.3732, 0.393, 0.521, 0.393, 0.521, 0.5408, 0.3732, 0.393, 0.521, 0.393, 0.521, 0.5408, 0.3732, 0.393, 0.521, 0.393, 0.521, 0.5408, 0.3732, 0.393, 0.521, 0.393, 0.521, 0.5408, 0.3732, 0.393, 0.521, 0.393, 0.521, 0.5408, 0.3732, 0.393, 0.521, 0.393, 0.521, 0.5408, 0.3732, 0.393, 0.521, 0.393, 0.521, 0.5408, 0.3732, 0.393, 0.521, 0.393, 0.521, 0.5408, 0.3732, 0.393, 0.521, 0.393, 0.521, 0.5408, 0.3732, 0.393, 0.521, 0.393, 0.521, 0.5408, 0.3732, 0.393, 0.521, 0.393, 0.521, 0.5408, 0.3732, 0.393, 0.521, 0.393, 0.521, 0.5408, 0.3732, 0.393, 0.521, 0.393, 0.521, 0.5408, 0.3732, 0.393, 0.521, 0.393, 0.521, 0.5408, 0.3732, 0.393, 0.521, 0.393, 0.521, 0.5408, 0.3732, 0.393, 0.521, 0.393, 0.521, 0.5408, 0.3732, 0.393, 0.521, 0.393, 0.521, 0.5408, 0.3732, 0.393, 0.521, 0.393, 0.521, 0.5408, 0.3732, 0.393, 0.521, 0.393, 0.521, 0.5408, 0.3732, 0.393, 0.521, 0.393, 0.521, 0.5408, 0.3732, 0.393, 0.521, 0.393, 0.521, 0.5408, 0.3732, 0.393, 0.521, 0.393, 0.521, 0.5408, 0.3732, 0.393, 0.521, 0.393, 0.521, 0.5408, 0.3732, 0.393, 0.521, 0.393, 0.521, 0.5408, 0.3732, 0.393, 0.521, 0.393, 0.521, 0.5408, 0.3732, 0.393, 0.521, 0.393, 0.521, 0.5408, 0.3732, 0.393, 0.521, 0.393, 0.521, 0.5408, 0.3732, 0.393, 0.521, 0.393, 0.521, 0.5408, 0.3732, 0.393, 0.521, 0.393, 0.521, 0.5408, 0.3732, 0.393, 0.521, 0.393, 0.521, 0.5408, 0.3732, 0.393, 0.521, 0.393, 0.521, 0.5408, 0.3732, 0.393, 0.521, 0.393, 0.521, 0.5408, 0.3732, 0.393, 0.521, 0.393, 0.521, 0.5408, 0.3732, 0.393, 0.521, 0.393, 0.521, 0.5408, 0.3732, 0.393, 0.521, 0.393, 0.521, 0.5408, 0.3732, 0.393, 0.521, 0.393, 0.521, 0.5408, 0.3732, 0.393, 0.521, 0.393, 0.521, 0.5408, 0.3732, 0.393, 0.521, 0.393, 0.521, 0.5408, 0.3732, 0.393, 0.521, 0.393, 0.521, 0.5408, 0.3732, 0.393, 0.521, 0.393, 0.521, 0.5408, 0.3732, 0.393, 0.521, 0.393, 0.521, 0.5408, 0.3732, 0.393, 0.521, 0.393, 0.521, 0.5408, 0.3732, 0.393, 0.521, 0.393, 0.521, 0.5408, 0.3732, 0.5408, 0.3732, 0.393, 0.521, 0.393, 0.521, 0.5408, 0.3732, 0.5408, 0.3732, 0.393, 0.521, 0.393, 0.521, 0.5408, 0.3732, 0.5408, 0.3732, 0.393, 0.521, 0.393, 0.521, 0.5408, 0.3732, 0.5408, 0.3732, 0.393, 0.521, 0.393, 0.521, 0.5408, 0.3732, 0.5408, 0.3732, 0.393, 0.521, 0.393, 0.521, 0.5408, 0.3732, 0.5408, 0.3732, 0.393, 0.521, 0.393, 0.521, 0.5408, 0.3732, 0.5408, 0.3732, 0.393, 0.521, 0.393, 0.521, 0.5408, 0.3732, 0.393, 0.521, 0.393, 0.521, 0.5408, 0.3732, 0.393, 0.521, 0.393, 0.521, 0.5408, 0.3732, 0.5408, 0.3732, 0.393, 0.521, 0.393, 0.521, 0.5408, 0.3732, 0.5408, 0.3732, 0.393, 0.521, 0.393, 0.521, 0.5408, 0.3732, 0.5408, 0.3732, 0.393, 0.521, 0.393, 0.521, 0.5408, 0.3732, 0.5408, 0.3732, 0.393, 0.521, 0.393, 0.521, 0.5408, 0.3732, 0.5408, 0.3732, 0.393, 0.521, 0.393, 0.521, 0.5408, 0.3732, 0.5408, 0.3732, 0.393, 0.521, 0.393, 0.521, 0.5408, 0.3732, 0.5408])
me_sphere.materials.append(mat_material_001)
me_sphere.materials.append(mat_material_004)
me_sphere.use_remesh_preserve_volume = False
me_sphere.use_remesh_preserve_attributes = False
me_sphere.use_mirror_vertex_groups = False
me_sphere.update()

# ---- objects
ob_lamp = bpy.data.objects.new('Lamp', light_lamp)
ob_camera = bpy.data.objects.new('Camera', cam_camera)
ob_cone = bpy.data.objects.new('Cone', me_cone)
ob_plane = bpy.data.objects.new('Plane', me_plane_001)
ob_sphere = bpy.data.objects.new('Sphere', me_sphere)

# ---- transforms, parenting, visibility, modifiers, constraints
ob_lamp.location = (4.076, 1.005, 5.904)
ob_lamp.rotation_euler = (0.6503, 0.05522, 1.866)
ob_lamp.lock_rotations_4d = False
ob_lamp.empty_display_type = 'ARROWS'
ob_lamp.color = (0.0, 0.0, 0.0, 0.0)
ob_lamp.lineart.crease_threshold = 0.0
ob_camera.location = (7.481, -6.508, 5.344)
ob_camera.rotation_euler = (1.109, 0.01082, 0.8149)
ob_camera.lock_rotations_4d = False
ob_camera.empty_display_type = 'ARROWS'
ob_camera.color = (0.0, 0.0, 0.0, 0.0)
ob_camera.display_type = 'WIRE'
ob_camera.lineart.crease_threshold = 0.0
ob_cone.location = (0.01128, -0.02397, 2.147)
ob_cone.scale = (0.0748, 0.0748, 0.0748)
ob_cone.lineart.crease_threshold = 0.0
ob_plane.location = (0.0542, -0.08244, 1.145)
ob_plane.rotation_euler = (-0.6222, -1.624, 5.335)
ob_plane.scale = (1.027, -0.007429, 1.004)
ob_plane.lineart.crease_threshold = 0.0
ob_sphere.location = (0.0, 0.0, 3.398)
ob_sphere.lineart.crease_threshold = 0.0

# ---- collection membership
col_collection_1.objects.link(ob_lamp)
col_collection_1.objects.link(ob_camera)
col_collection_1.objects.link(ob_cone)
col_collection_1.objects.link(ob_plane)
col_collection_1.objects.link(ob_sphere)

# ---- scene / render settings (as saved in the file)
scene.camera = ob_camera
scene.frame_start = 1; scene.frame_end = 250; scene.frame_set(1)
scene.render.engine = 'CYCLES'
scene.render.resolution_percentage = 50
scene.render.dither_intensity = 0.0
scene.cycles.use_denoising = False
scene.cycles.samples = 10
scene.cycles.sampling_pattern = 'TABULATED_SOBOL'
scene.cycles.light_sampling_threshold = 0.0
scene.cycles.use_adaptive_sampling = False
scene.cycles.use_light_tree = False
scene.cycles.blur_glossy = 0.0
scene.cycles.pixel_filter_type = 'GAUSSIAN'
scene.cycles.sample_clamp_indirect = 0.0
scene.view_settings.view_transform = 'Standard'
bpy.context.view_layer.update()
